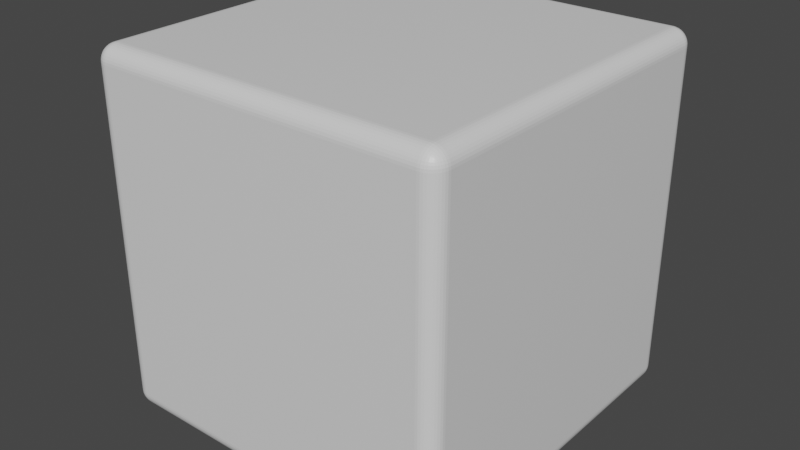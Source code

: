 # Source: Cube_Rounded.blend  (saved by Blender 2.81.16; exported with 4.5.12 LTS)
import bpy
from mathutils import Matrix  # noqa: F401  (used for matrix-valued properties, if any)

bpy.ops.wm.read_factory_settings(use_empty=True)
scene = bpy.context.scene
scene.name = 'Scene'

# ---- collections
col_collection = bpy.data.collections.new('Collection'); scene.collection.children.link(col_collection)

# ---- materials (node trees are filled in below, after node groups)
mat_material = bpy.data.materials.new('Material')
mat_material.alpha_threshold = 0.0
mat_material.use_transparent_shadow = False
mat_material.line_color = (0.0, 0.0, 0.0, 1.0)

# ---- material node trees
mat_material.use_nodes = True; mat_material.node_tree.nodes.clear()
_N = mat_material.node_tree.nodes; _L = mat_material.node_tree.links
n0 = _N.new('ShaderNodeOutputMaterial'); n0.name = 'Material Output'; n0.location = (300, 300)
n1 = _N.new('ShaderNodeBsdfPrincipled'); n1.name = 'Principled BSDF'; n1.location = (10, 300)
n1.distribution = 'GGX'
n1.subsurface_method = 'BURLEY'
n1.inputs[2].default_value = 0.4
n1.inputs[3].default_value = 1.45
n1.inputs[27].default_value = (0.0, 0.0, 0.0, 1.0)
n1.inputs[28].default_value = 1.0
_L.new(n1.outputs[0], n0.inputs[0])
n0.is_active_output = True

# ---- world
world_world = bpy.data.worlds.new('World'); scene.world = world_world
world_world.use_nodes = True; world_world.node_tree.nodes.clear()
_N = world_world.node_tree.nodes; _L = world_world.node_tree.links
n0 = _N.new('ShaderNodeOutputWorld'); n0.name = 'World Output'; n0.location = (300, 300)
n1 = _N.new('ShaderNodeBackground'); n1.name = 'Background'; n1.location = (10, 300)
n1.inputs[0].default_value = (0.05088, 0.05088, 0.05088, 1.0)
_L.new(n1.outputs[0], n0.inputs[0])
n0.is_active_output = True
world_world.color = (0.05088, 0.05088, 0.05088)
world_world.use_sun_shadow = False
world_world.sun_shadow_jitter_overblur = 0.0

# ---- meshes
me_cube = bpy.data.meshes.new('Cube')
me_cube.from_pydata([(0.91, 1.0, 0.91), (0.91, 0.91, 1.0), (1.0, 0.91, 0.91), (0.91, 0.9989, 0.9241), (0.91, 0.9956, 0.9378), (0.91, 0.9902, 0.9509), (0.91, 0.9828, 0.9629), (0.91, 0.9736, 0.9736), (0.9241, 0.9989, 0.91), (0.9244, 0.9977, 0.9245), (0.9245, 0.9941, 0.9386), (0.9244, 0.9886, 0.9515), (0.9244, 0.9814, 0.9629), (0.9243, 0.9729, 0.9728), (0.9378, 0.9956, 0.91), (0.9385, 0.9941, 0.9246), (0.9385, 0.9904, 0.9387), (0.9381, 0.985, 0.9511), (0.9376, 0.9783, 0.9616), (0.9374, 0.9706, 0.9706), (0.9509, 0.9902, 0.91), (0.9515, 0.9885, 0.9245), (0.9511, 0.9849, 0.9383), (0.9499, 0.9801, 0.95), (0.9488, 0.9743, 0.9596), (0.9482, 0.9676, 0.9676), (0.9629, 0.9828, 0.91), (0.9629, 0.9813, 0.9244), (0.9617, 0.9783, 0.9377), (0.9596, 0.9743, 0.9488), (0.9576, 0.9697, 0.9576), (0.9565, 0.9645, 0.9645), (0.962, 0.962, 0.962), (0.9241, 0.91, 0.9989), (0.9378, 0.91, 0.9956), (0.9509, 0.91, 0.9902), (0.9629, 0.91, 0.9828), (0.9736, 0.91, 0.9736), (0.91, 0.9241, 0.9989), (0.9245, 0.9244, 0.9977), (0.9386, 0.9245, 0.9941), (0.9515, 0.9244, 0.9886), (0.9629, 0.9244, 0.9814), (0.9728, 0.9243, 0.9729), (0.91, 0.9378, 0.9956), (0.9246, 0.9385, 0.9941), (0.9387, 0.9385, 0.9904), (0.9511, 0.9381, 0.985), (0.9616, 0.9376, 0.9783), (0.9706, 0.9374, 0.9706), (0.91, 0.9509, 0.9902), (0.9245, 0.9515, 0.9885), (0.9383, 0.9511, 0.9849), (0.95, 0.9499, 0.9801), (0.9596, 0.9488, 0.9743), (0.9676, 0.9482, 0.9676), (0.91, 0.9629, 0.9828), (0.9244, 0.9629, 0.9813), (0.9377, 0.9617, 0.9783), (0.9488, 0.9596, 0.9743), (0.9576, 0.9576, 0.9697), (0.9645, 0.9565, 0.9645), (0.9989, 0.9241, 0.91), (0.9956, 0.9378, 0.91), (0.9902, 0.9509, 0.91), (0.9828, 0.9629, 0.91), (0.9736, 0.9736, 0.91), (0.9989, 0.91, 0.9241), (0.9977, 0.9245, 0.9244), (0.9941, 0.9386, 0.9245), (0.9886, 0.9515, 0.9244), (0.9814, 0.9629, 0.9244), (0.9729, 0.9728, 0.9243), (0.9956, 0.91, 0.9378), (0.9941, 0.9246, 0.9385), (0.9904, 0.9387, 0.9385), (0.985, 0.9511, 0.9381), (0.9783, 0.9616, 0.9376), (0.9706, 0.9706, 0.9374), (0.9902, 0.91, 0.9509), (0.9885, 0.9245, 0.9515), (0.9849, 0.9383, 0.9511), (0.9801, 0.95, 0.9499), (0.9743, 0.9596, 0.9488), (0.9676, 0.9676, 0.9482), (0.9828, 0.91, 0.9629), (0.9813, 0.9244, 0.9629), (0.9783, 0.9377, 0.9617), (0.9743, 0.9488, 0.9596), (0.9697, 0.9576, 0.9576), (0.9645, 0.9645, 0.9565), (0.91, 0.91, -1.0), (0.91, 1.0, -0.91), (1.0, 0.91, -0.91), (0.91, 0.9241, -0.9989), (0.91, 0.9378, -0.9956), (0.91, 0.9509, -0.9902), (0.91, 0.9629, -0.9828), (0.91, 0.9736, -0.9736), (0.9241, 0.91, -0.9989), (0.9244, 0.9245, -0.9977), (0.9245, 0.9386, -0.9941), (0.9244, 0.9515, -0.9886), (0.9244, 0.9629, -0.9814), (0.9243, 0.9728, -0.9729), (0.9378, 0.91, -0.9956), (0.9385, 0.9246, -0.9941), (0.9385, 0.9387, -0.9904), (0.9381, 0.9511, -0.985), (0.9376, 0.9616, -0.9783), (0.9374, 0.9706, -0.9706), (0.9509, 0.91, -0.9902), (0.9515, 0.9245, -0.9885), (0.9511, 0.9383, -0.9849), (0.9499, 0.95, -0.9801), (0.9488, 0.9596, -0.9743), (0.9482, 0.9676, -0.9676), (0.9629, 0.91, -0.9828), (0.9629, 0.9244, -0.9813), (0.9617, 0.9377, -0.9783), (0.9596, 0.9488, -0.9743), (0.9576, 0.9576, -0.9697), (0.9565, 0.9645, -0.9645), (0.962, 0.962, -0.962), (0.9241, 0.9989, -0.91), (0.9378, 0.9956, -0.91), (0.9509, 0.9902, -0.91), (0.9629, 0.9828, -0.91), (0.9736, 0.9736, -0.91), (0.91, 0.9989, -0.9241), (0.9245, 0.9977, -0.9244), (0.9386, 0.9941, -0.9245), (0.9515, 0.9886, -0.9244), (0.9629, 0.9814, -0.9244), (0.9728, 0.9729, -0.9243), (0.91, 0.9956, -0.9378), (0.9246, 0.9941, -0.9385), (0.9387, 0.9904, -0.9385), (0.9511, 0.985, -0.9381), (0.9616, 0.9783, -0.9376), (0.9706, 0.9706, -0.9374), (0.91, 0.9902, -0.9509), (0.9245, 0.9885, -0.9515), (0.9383, 0.9849, -0.9511), (0.95, 0.9801, -0.9499), (0.9596, 0.9743, -0.9488), (0.9676, 0.9676, -0.9482), (0.91, 0.9828, -0.9629), (0.9244, 0.9813, -0.9629), (0.9377, 0.9783, -0.9617), (0.9488, 0.9743, -0.9596), (0.9576, 0.9697, -0.9576), (0.9645, 0.9645, -0.9565), (0.9989, 0.91, -0.9241), (0.9956, 0.91, -0.9378), (0.9902, 0.91, -0.9509), (0.9828, 0.91, -0.9629), (0.9736, 0.91, -0.9736), (0.9989, 0.9241, -0.91), (0.9977, 0.9244, -0.9245), (0.9941, 0.9245, -0.9386), (0.9886, 0.9244, -0.9515), (0.9814, 0.9244, -0.9629), (0.9729, 0.9243, -0.9728), (0.9956, 0.9378, -0.91), (0.9941, 0.9385, -0.9246), (0.9904, 0.9385, -0.9387), (0.985, 0.9381, -0.9511), (0.9783, 0.9376, -0.9616), (0.9706, 0.9374, -0.9706), (0.9902, 0.9509, -0.91), (0.9885, 0.9515, -0.9245), (0.9849, 0.9511, -0.9383), (0.9801, 0.9499, -0.95), (0.9743, 0.9488, -0.9596), (0.9676, 0.9482, -0.9676), (0.9828, 0.9629, -0.91), (0.9813, 0.9629, -0.9244), (0.9783, 0.9617, -0.9377), (0.9743, 0.9596, -0.9488), (0.9697, 0.9576, -0.9576), (0.9645, 0.9565, -0.9645), (1.0, -0.91, 0.91), (0.91, -0.91, 1.0), (0.91, -1.0, 0.91), (0.9989, -0.91, 0.9241), (0.9956, -0.91, 0.9378), (0.9902, -0.91, 0.9509), (0.9828, -0.91, 0.9629), (0.9736, -0.91, 0.9736), (0.9989, -0.9241, 0.91), (0.9977, -0.9244, 0.9245), (0.9941, -0.9245, 0.9386), (0.9886, -0.9244, 0.9515), (0.9814, -0.9244, 0.9629), (0.9729, -0.9243, 0.9728), (0.9956, -0.9378, 0.91), (0.9941, -0.9385, 0.9246), (0.9904, -0.9385, 0.9387), (0.985, -0.9381, 0.9511), (0.9783, -0.9376, 0.9616), (0.9706, -0.9374, 0.9706), (0.9902, -0.9509, 0.91), (0.9885, -0.9515, 0.9245), (0.9849, -0.9511, 0.9383), (0.9801, -0.9499, 0.95), (0.9743, -0.9488, 0.9596), (0.9676, -0.9482, 0.9676), (0.9828, -0.9629, 0.91), (0.9813, -0.9629, 0.9244), (0.9783, -0.9617, 0.9377), (0.9743, -0.9596, 0.9488), (0.9697, -0.9576, 0.9576), (0.9645, -0.9565, 0.9645), (0.962, -0.962, 0.962), (0.91, -0.9241, 0.9989), (0.91, -0.9378, 0.9956), (0.91, -0.9509, 0.9902), (0.91, -0.9629, 0.9828), (0.91, -0.9736, 0.9736), (0.9241, -0.91, 0.9989), (0.9244, -0.9245, 0.9977), (0.9245, -0.9386, 0.9941), (0.9244, -0.9515, 0.9886), (0.9244, -0.9629, 0.9814), (0.9243, -0.9728, 0.9729), (0.9378, -0.91, 0.9956), (0.9385, -0.9246, 0.9941), (0.9385, -0.9387, 0.9904), (0.9381, -0.9511, 0.985), (0.9376, -0.9616, 0.9783), (0.9374, -0.9706, 0.9706), (0.9509, -0.91, 0.9902), (0.9515, -0.9245, 0.9885), (0.9511, -0.9383, 0.9849), (0.9499, -0.95, 0.9801), (0.9488, -0.9596, 0.9743), (0.9482, -0.9676, 0.9676), (0.9629, -0.91, 0.9828), (0.9629, -0.9244, 0.9813), (0.9617, -0.9377, 0.9783), (0.9596, -0.9488, 0.9743), (0.9576, -0.9576, 0.9697), (0.9565, -0.9645, 0.9645), (0.9241, -0.9989, 0.91), (0.9378, -0.9956, 0.91), (0.9509, -0.9902, 0.91), (0.9629, -0.9828, 0.91), (0.9736, -0.9736, 0.91), (0.91, -0.9989, 0.9241), (0.9245, -0.9977, 0.9244), (0.9386, -0.9941, 0.9245), (0.9515, -0.9886, 0.9244), (0.9629, -0.9814, 0.9244), (0.9728, -0.9729, 0.9243), (0.91, -0.9956, 0.9378), (0.9246, -0.9941, 0.9385), (0.9387, -0.9904, 0.9385), (0.9511, -0.985, 0.9381), (0.9616, -0.9783, 0.9376), (0.9706, -0.9706, 0.9374), (0.91, -0.9902, 0.9509), (0.9245, -0.9885, 0.9515), (0.9383, -0.9849, 0.9511), (0.95, -0.9801, 0.9499), (0.9596, -0.9743, 0.9488), (0.9676, -0.9676, 0.9482), (0.91, -0.9828, 0.9629), (0.9244, -0.9813, 0.9629), (0.9377, -0.9783, 0.9617), (0.9488, -0.9743, 0.9596), (0.9576, -0.9697, 0.9576), (0.9645, -0.9645, 0.9565), (1.0, -0.91, -0.91), (0.91, -1.0, -0.91), (0.91, -0.91, -1.0), (0.9989, -0.9241, -0.91), (0.9956, -0.9378, -0.91), (0.9902, -0.9509, -0.91), (0.9828, -0.9629, -0.91), (0.9736, -0.9736, -0.91), (0.9989, -0.91, -0.9241), (0.9977, -0.9245, -0.9244), (0.9941, -0.9386, -0.9245), (0.9886, -0.9515, -0.9244), (0.9814, -0.9629, -0.9244), (0.9729, -0.9728, -0.9243), (0.9956, -0.91, -0.9378), (0.9941, -0.9246, -0.9385), (0.9904, -0.9387, -0.9385), (0.985, -0.9511, -0.9381), (0.9783, -0.9616, -0.9376), (0.9706, -0.9706, -0.9374), (0.9902, -0.91, -0.9509), (0.9885, -0.9245, -0.9515), (0.9849, -0.9383, -0.9511), (0.9801, -0.95, -0.9499), (0.9743, -0.9596, -0.9488), (0.9676, -0.9676, -0.9482), (0.9828, -0.91, -0.9629), (0.9813, -0.9244, -0.9629), (0.9783, -0.9377, -0.9617), (0.9743, -0.9488, -0.9596), (0.9697, -0.9576, -0.9576), (0.9645, -0.9645, -0.9565), (0.962, -0.962, -0.962), (0.91, -0.9989, -0.9241), (0.91, -0.9956, -0.9378), (0.91, -0.9902, -0.9509), (0.91, -0.9828, -0.9629), (0.91, -0.9736, -0.9736), (0.9241, -0.9989, -0.91), (0.9244, -0.9977, -0.9245), (0.9245, -0.9941, -0.9386), (0.9244, -0.9886, -0.9515), (0.9244, -0.9814, -0.9629), (0.9243, -0.9729, -0.9728), (0.9378, -0.9956, -0.91), (0.9385, -0.9941, -0.9246), (0.9385, -0.9904, -0.9387), (0.9381, -0.985, -0.9511), (0.9376, -0.9783, -0.9616), (0.9374, -0.9706, -0.9706), (0.9509, -0.9902, -0.91), (0.9515, -0.9885, -0.9245), (0.9511, -0.9849, -0.9383), (0.9499, -0.9801, -0.95), (0.9488, -0.9743, -0.9596), (0.9482, -0.9676, -0.9676), (0.9629, -0.9828, -0.91), (0.9629, -0.9813, -0.9244), (0.9617, -0.9783, -0.9377), (0.9596, -0.9743, -0.9488), (0.9576, -0.9697, -0.9576), (0.9565, -0.9645, -0.9645), (0.9241, -0.91, -0.9989), (0.9378, -0.91, -0.9956), (0.9509, -0.91, -0.9902), (0.9629, -0.91, -0.9828), (0.9736, -0.91, -0.9736), (0.91, -0.9241, -0.9989), (0.9245, -0.9244, -0.9977), (0.9386, -0.9245, -0.9941), (0.9515, -0.9244, -0.9886), (0.9629, -0.9244, -0.9814), (0.9728, -0.9243, -0.9729), (0.91, -0.9378, -0.9956), (0.9246, -0.9385, -0.9941), (0.9387, -0.9385, -0.9904), (0.9511, -0.9381, -0.985), (0.9616, -0.9376, -0.9783), (0.9706, -0.9374, -0.9706), (0.91, -0.9509, -0.9902), (0.9245, -0.9515, -0.9885), (0.9383, -0.9511, -0.9849), (0.95, -0.9499, -0.9801), (0.9596, -0.9488, -0.9743), (0.9676, -0.9482, -0.9676), (0.91, -0.9629, -0.9828), (0.9244, -0.9629, -0.9813), (0.9377, -0.9617, -0.9783), (0.9488, -0.9596, -0.9743), (0.9576, -0.9576, -0.9697), (0.9645, -0.9565, -0.9645), (-0.91, 1.0, 0.91), (-1.0, 0.91, 0.91), (-0.91, 0.91, 1.0), (-0.9241, 0.9989, 0.91), (-0.9378, 0.9956, 0.91), (-0.9509, 0.9902, 0.91), (-0.9629, 0.9828, 0.91), (-0.9736, 0.9736, 0.91), (-0.91, 0.9989, 0.9241), (-0.9245, 0.9977, 0.9244), (-0.9386, 0.9941, 0.9245), (-0.9515, 0.9886, 0.9244), (-0.9629, 0.9814, 0.9244), (-0.9728, 0.9729, 0.9243), (-0.91, 0.9956, 0.9378), (-0.9246, 0.9941, 0.9385), (-0.9387, 0.9904, 0.9385), (-0.9511, 0.985, 0.9381), (-0.9616, 0.9783, 0.9376), (-0.9706, 0.9706, 0.9374), (-0.91, 0.9902, 0.9509), (-0.9245, 0.9885, 0.9515), (-0.9383, 0.9849, 0.9511), (-0.95, 0.9801, 0.9499), (-0.9596, 0.9743, 0.9488), (-0.9676, 0.9676, 0.9482), (-0.91, 0.9828, 0.9629), (-0.9244, 0.9813, 0.9629), (-0.9377, 0.9783, 0.9617), (-0.9488, 0.9743, 0.9596), (-0.9576, 0.9697, 0.9576), (-0.9645, 0.9645, 0.9565), (-0.962, 0.962, 0.962), (-0.9989, 0.91, 0.9241), (-0.9956, 0.91, 0.9378), (-0.9902, 0.91, 0.9509), (-0.9828, 0.91, 0.9629), (-0.9736, 0.91, 0.9736), (-0.9989, 0.9241, 0.91), (-0.9977, 0.9244, 0.9245), (-0.9941, 0.9245, 0.9386), (-0.9886, 0.9244, 0.9515), (-0.9814, 0.9244, 0.9629), (-0.9729, 0.9243, 0.9728), (-0.9956, 0.9378, 0.91), (-0.9941, 0.9385, 0.9246), (-0.9904, 0.9385, 0.9387), (-0.985, 0.9381, 0.9511), (-0.9783, 0.9376, 0.9616), (-0.9706, 0.9374, 0.9706), (-0.9902, 0.9509, 0.91), (-0.9885, 0.9515, 0.9245), (-0.9849, 0.9511, 0.9383), (-0.9801, 0.9499, 0.95), (-0.9743, 0.9488, 0.9596), (-0.9676, 0.9482, 0.9676), (-0.9828, 0.9629, 0.91), (-0.9813, 0.9629, 0.9244), (-0.9783, 0.9617, 0.9377), (-0.9743, 0.9596, 0.9488), (-0.9697, 0.9576, 0.9576), (-0.9645, 0.9565, 0.9645), (-0.91, 0.9241, 0.9989), (-0.91, 0.9378, 0.9956), (-0.91, 0.9509, 0.9902), (-0.91, 0.9629, 0.9828), (-0.91, 0.9736, 0.9736), (-0.9241, 0.91, 0.9989), (-0.9244, 0.9245, 0.9977), (-0.9245, 0.9386, 0.9941), (-0.9244, 0.9515, 0.9886), (-0.9244, 0.9629, 0.9814), (-0.9243, 0.9728, 0.9729), (-0.9378, 0.91, 0.9956), (-0.9385, 0.9246, 0.9941), (-0.9385, 0.9387, 0.9904), (-0.9381, 0.9511, 0.985), (-0.9376, 0.9616, 0.9783), (-0.9374, 0.9706, 0.9706), (-0.9509, 0.91, 0.9902), (-0.9515, 0.9245, 0.9885), (-0.9511, 0.9383, 0.9849), (-0.9499, 0.95, 0.9801), (-0.9488, 0.9596, 0.9743), (-0.9482, 0.9676, 0.9676), (-0.9629, 0.91, 0.9828), (-0.9629, 0.9244, 0.9813), (-0.9617, 0.9377, 0.9783), (-0.9596, 0.9488, 0.9743), (-0.9576, 0.9576, 0.9697), (-0.9565, 0.9645, 0.9645), (-1.0, 0.91, -0.91), (-0.91, 1.0, -0.91), (-0.91, 0.91, -1.0), (-0.9989, 0.9241, -0.91), (-0.9956, 0.9378, -0.91), (-0.9902, 0.9509, -0.91), (-0.9828, 0.9629, -0.91), (-0.9736, 0.9736, -0.91), (-0.9989, 0.91, -0.9241), (-0.9977, 0.9245, -0.9244), (-0.9941, 0.9386, -0.9245), (-0.9886, 0.9515, -0.9244), (-0.9814, 0.9629, -0.9244), (-0.9729, 0.9728, -0.9243), (-0.9956, 0.91, -0.9378), (-0.9941, 0.9246, -0.9385), (-0.9904, 0.9387, -0.9385), (-0.985, 0.9511, -0.9381), (-0.9783, 0.9616, -0.9376), (-0.9706, 0.9706, -0.9374), (-0.9902, 0.91, -0.9509), (-0.9885, 0.9245, -0.9515), (-0.9849, 0.9383, -0.9511), (-0.9801, 0.95, -0.9499), (-0.9743, 0.9596, -0.9488), (-0.9676, 0.9676, -0.9482), (-0.9828, 0.91, -0.9629), (-0.9813, 0.9244, -0.9629), (-0.9783, 0.9377, -0.9617), (-0.9743, 0.9488, -0.9596), (-0.9697, 0.9576, -0.9576), (-0.9645, 0.9645, -0.9565), (-0.962, 0.962, -0.962), (-0.91, 0.9989, -0.9241), (-0.91, 0.9956, -0.9378), (-0.91, 0.9902, -0.9509), (-0.91, 0.9828, -0.9629), (-0.91, 0.9736, -0.9736), (-0.9241, 0.9989, -0.91), (-0.9244, 0.9977, -0.9245), (-0.9245, 0.9941, -0.9386), (-0.9244, 0.9886, -0.9515), (-0.9244, 0.9814, -0.9629), (-0.9243, 0.9729, -0.9728), (-0.9378, 0.9956, -0.91), (-0.9385, 0.9941, -0.9246), (-0.9385, 0.9904, -0.9387), (-0.9381, 0.985, -0.9511), (-0.9376, 0.9783, -0.9616), (-0.9374, 0.9706, -0.9706), (-0.9509, 0.9902, -0.91), (-0.9515, 0.9885, -0.9245), (-0.9511, 0.9849, -0.9383), (-0.9499, 0.9801, -0.95), (-0.9488, 0.9743, -0.9596), (-0.9482, 0.9676, -0.9676), (-0.9629, 0.9828, -0.91), (-0.9629, 0.9813, -0.9244), (-0.9617, 0.9783, -0.9377), (-0.9596, 0.9743, -0.9488), (-0.9576, 0.9697, -0.9576), (-0.9565, 0.9645, -0.9645), (-0.9241, 0.91, -0.9989), (-0.9378, 0.91, -0.9956), (-0.9509, 0.91, -0.9902), (-0.9629, 0.91, -0.9828), (-0.9736, 0.91, -0.9736), (-0.91, 0.9241, -0.9989), (-0.9245, 0.9244, -0.9977), (-0.9386, 0.9245, -0.9941), (-0.9515, 0.9244, -0.9886), (-0.9629, 0.9244, -0.9814), (-0.9728, 0.9243, -0.9729), (-0.91, 0.9378, -0.9956), (-0.9246, 0.9385, -0.9941), (-0.9387, 0.9385, -0.9904), (-0.9511, 0.9381, -0.985), (-0.9616, 0.9376, -0.9783), (-0.9706, 0.9374, -0.9706), (-0.91, 0.9509, -0.9902), (-0.9245, 0.9515, -0.9885), (-0.9383, 0.9511, -0.9849), (-0.95, 0.9499, -0.9801), (-0.9596, 0.9488, -0.9743), (-0.9676, 0.9482, -0.9676), (-0.91, 0.9629, -0.9828), (-0.9244, 0.9629, -0.9813), (-0.9377, 0.9617, -0.9783), (-0.9488, 0.9596, -0.9743), (-0.9576, 0.9576, -0.9697), (-0.9645, 0.9565, -0.9645), (-1.0, -0.91, 0.91), (-0.91, -1.0, 0.91), (-0.91, -0.91, 1.0), (-0.9989, -0.9241, 0.91), (-0.9956, -0.9378, 0.91), (-0.9902, -0.9509, 0.91), (-0.9828, -0.9629, 0.91), (-0.9736, -0.9736, 0.91), (-0.9989, -0.91, 0.9241), (-0.9977, -0.9245, 0.9244), (-0.9941, -0.9386, 0.9245), (-0.9886, -0.9515, 0.9244), (-0.9814, -0.9629, 0.9244), (-0.9729, -0.9728, 0.9243), (-0.9956, -0.91, 0.9378), (-0.9941, -0.9246, 0.9385), (-0.9904, -0.9387, 0.9385), (-0.985, -0.9511, 0.9381), (-0.9783, -0.9616, 0.9376), (-0.9706, -0.9706, 0.9374), (-0.9902, -0.91, 0.9509), (-0.9885, -0.9245, 0.9515), (-0.9849, -0.9383, 0.9511), (-0.9801, -0.95, 0.9499), (-0.9743, -0.9596, 0.9488), (-0.9676, -0.9676, 0.9482), (-0.9828, -0.91, 0.9629), (-0.9813, -0.9244, 0.9629), (-0.9783, -0.9377, 0.9617), (-0.9743, -0.9488, 0.9596), (-0.9697, -0.9576, 0.9576), (-0.9645, -0.9645, 0.9565), (-0.962, -0.962, 0.962), (-0.91, -0.9989, 0.9241), (-0.91, -0.9956, 0.9378), (-0.91, -0.9902, 0.9509), (-0.91, -0.9828, 0.9629), (-0.91, -0.9736, 0.9736), (-0.9241, -0.9989, 0.91), (-0.9244, -0.9977, 0.9245), (-0.9245, -0.9941, 0.9386), (-0.9244, -0.9886, 0.9515), (-0.9244, -0.9814, 0.9629), (-0.9243, -0.9729, 0.9728), (-0.9378, -0.9956, 0.91), (-0.9385, -0.9941, 0.9246), (-0.9385, -0.9904, 0.9387), (-0.9381, -0.985, 0.9511), (-0.9376, -0.9783, 0.9616), (-0.9374, -0.9706, 0.9706), (-0.9509, -0.9902, 0.91), (-0.9515, -0.9885, 0.9245), (-0.9511, -0.9849, 0.9383), (-0.9499, -0.9801, 0.95), (-0.9488, -0.9743, 0.9596), (-0.9482, -0.9676, 0.9676), (-0.9629, -0.9828, 0.91), (-0.9629, -0.9813, 0.9244), (-0.9617, -0.9783, 0.9377), (-0.9596, -0.9743, 0.9488), (-0.9576, -0.9697, 0.9576), (-0.9565, -0.9645, 0.9645), (-0.9241, -0.91, 0.9989), (-0.9378, -0.91, 0.9956), (-0.9509, -0.91, 0.9902), (-0.9629, -0.91, 0.9828), (-0.9736, -0.91, 0.9736), (-0.91, -0.9241, 0.9989), (-0.9245, -0.9244, 0.9977), (-0.9386, -0.9245, 0.9941), (-0.9515, -0.9244, 0.9886), (-0.9629, -0.9244, 0.9814), (-0.9728, -0.9243, 0.9729), (-0.91, -0.9378, 0.9956), (-0.9246, -0.9385, 0.9941), (-0.9387, -0.9385, 0.9904), (-0.9511, -0.9381, 0.985), (-0.9616, -0.9376, 0.9783), (-0.9706, -0.9374, 0.9706), (-0.91, -0.9509, 0.9902), (-0.9245, -0.9515, 0.9885), (-0.9383, -0.9511, 0.9849), (-0.95, -0.9499, 0.9801), (-0.9596, -0.9488, 0.9743), (-0.9676, -0.9482, 0.9676), (-0.91, -0.9629, 0.9828), (-0.9244, -0.9629, 0.9813), (-0.9377, -0.9617, 0.9783), (-0.9488, -0.9596, 0.9743), (-0.9576, -0.9576, 0.9697), (-0.9645, -0.9565, 0.9645), (-0.91, -0.91, -1.0), (-0.91, -1.0, -0.91), (-1.0, -0.91, -0.91), (-0.91, -0.9241, -0.9989), (-0.91, -0.9378, -0.9956), (-0.91, -0.9509, -0.9902), (-0.91, -0.9629, -0.9828), (-0.91, -0.9736, -0.9736), (-0.9241, -0.91, -0.9989), (-0.9244, -0.9245, -0.9977), (-0.9245, -0.9386, -0.9941), (-0.9244, -0.9515, -0.9886), (-0.9244, -0.9629, -0.9814), (-0.9243, -0.9728, -0.9729), (-0.9378, -0.91, -0.9956), (-0.9385, -0.9246, -0.9941), (-0.9385, -0.9387, -0.9904), (-0.9381, -0.9511, -0.985), (-0.9376, -0.9616, -0.9783), (-0.9374, -0.9706, -0.9706), (-0.9509, -0.91, -0.9902), (-0.9515, -0.9245, -0.9885), (-0.9511, -0.9383, -0.9849), (-0.9499, -0.95, -0.9801), (-0.9488, -0.9596, -0.9743), (-0.9482, -0.9676, -0.9676), (-0.9629, -0.91, -0.9828), (-0.9629, -0.9244, -0.9813), (-0.9617, -0.9377, -0.9783), (-0.9596, -0.9488, -0.9743), (-0.9576, -0.9576, -0.9697), (-0.9565, -0.9645, -0.9645), (-0.962, -0.962, -0.962), (-0.9241, -0.9989, -0.91), (-0.9378, -0.9956, -0.91), (-0.9509, -0.9902, -0.91), (-0.9629, -0.9828, -0.91), (-0.9736, -0.9736, -0.91), (-0.91, -0.9989, -0.9241), (-0.9245, -0.9977, -0.9244), (-0.9386, -0.9941, -0.9245), (-0.9515, -0.9886, -0.9244), (-0.9629, -0.9814, -0.9244), (-0.9728, -0.9729, -0.9243), (-0.91, -0.9956, -0.9378), (-0.9246, -0.9941, -0.9385), (-0.9387, -0.9904, -0.9385), (-0.9511, -0.985, -0.9381), (-0.9616, -0.9783, -0.9376), (-0.9706, -0.9706, -0.9374), (-0.91, -0.9902, -0.9509), (-0.9245, -0.9885, -0.9515), (-0.9383, -0.9849, -0.9511), (-0.95, -0.9801, -0.9499), (-0.9596, -0.9743, -0.9488), (-0.9676, -0.9676, -0.9482), (-0.91, -0.9828, -0.9629), (-0.9244, -0.9813, -0.9629), (-0.9377, -0.9783, -0.9617), (-0.9488, -0.9743, -0.9596), (-0.9576, -0.9697, -0.9576), (-0.9645, -0.9645, -0.9565), (-0.9989, -0.91, -0.9241), (-0.9956, -0.91, -0.9378), (-0.9902, -0.91, -0.9509), (-0.9828, -0.91, -0.9629), (-0.9736, -0.91, -0.9736), (-0.9989, -0.9241, -0.91), (-0.9977, -0.9244, -0.9245), (-0.9941, -0.9245, -0.9386), (-0.9886, -0.9244, -0.9515), (-0.9814, -0.9244, -0.9629), (-0.9729, -0.9243, -0.9728), (-0.9956, -0.9378, -0.91), (-0.9941, -0.9385, -0.9246), (-0.9904, -0.9385, -0.9387), (-0.985, -0.9381, -0.9511), (-0.9783, -0.9376, -0.9616), (-0.9706, -0.9374, -0.9706), (-0.9902, -0.9509, -0.91), (-0.9885, -0.9515, -0.9245), (-0.9849, -0.9511, -0.9383), (-0.9801, -0.9499, -0.95), (-0.9743, -0.9488, -0.9596), (-0.9676, -0.9482, -0.9676), (-0.9828, -0.9629, -0.91), (-0.9813, -0.9629, -0.9244), (-0.9783, -0.9617, -0.9377), (-0.9743, -0.9596, -0.9488), (-0.9697, -0.9576, -0.9576), (-0.9645, -0.9565, -0.9645)], [], [(457, 91, 275, 637), (639, 546, 365, 455), (274, 184, 547, 638), (1, 366, 548, 183), (93, 2, 182, 273), (0, 3, 9, 8), (3, 4, 10, 9), (4, 5, 11, 10), (5, 6, 12, 11), (6, 7, 13, 12), (8, 9, 15, 14), (9, 10, 16, 15), (10, 11, 17, 16), (11, 12, 18, 17), (12, 13, 19, 18), (14, 15, 21, 20), (15, 16, 22, 21), (16, 17, 23, 22), (17, 18, 24, 23), (18, 19, 25, 24), (20, 21, 27, 26), (21, 22, 28, 27), (22, 23, 29, 28), (23, 24, 30, 29), (24, 25, 31, 30), (26, 27, 72, 66), (27, 28, 78, 72), (28, 29, 84, 78), (29, 30, 90, 84), (30, 31, 32, 90), (1, 33, 39, 38), (33, 34, 40, 39), (34, 35, 41, 40), (35, 36, 42, 41), (36, 37, 43, 42), (38, 39, 45, 44), (39, 40, 46, 45), (40, 41, 47, 46), (41, 42, 48, 47), (42, 43, 49, 48), (44, 45, 51, 50), (45, 46, 52, 51), (46, 47, 53, 52), (47, 48, 54, 53), (48, 49, 55, 54), (50, 51, 57, 56), (51, 52, 58, 57), (52, 53, 59, 58), (53, 54, 60, 59), (54, 55, 61, 60), (56, 57, 13, 7), (57, 58, 19, 13), (58, 59, 25, 19), (59, 60, 31, 25), (60, 61, 32, 31), (2, 62, 68, 67), (62, 63, 69, 68), (63, 64, 70, 69), (64, 65, 71, 70), (65, 66, 72, 71), (67, 68, 74, 73), (68, 69, 75, 74), (69, 70, 76, 75), (70, 71, 77, 76), (71, 72, 78, 77), (73, 74, 80, 79), (74, 75, 81, 80), (75, 76, 82, 81), (76, 77, 83, 82), (77, 78, 84, 83), (79, 80, 86, 85), (80, 81, 87, 86), (81, 82, 88, 87), (82, 83, 89, 88), (83, 84, 90, 89), (85, 86, 43, 37), (86, 87, 49, 43), (87, 88, 55, 49), (88, 89, 61, 55), (89, 90, 32, 61), (91, 94, 100, 99), (94, 95, 101, 100), (95, 96, 102, 101), (96, 97, 103, 102), (97, 98, 104, 103), (99, 100, 106, 105), (100, 101, 107, 106), (101, 102, 108, 107), (102, 103, 109, 108), (103, 104, 110, 109), (105, 106, 112, 111), (106, 107, 113, 112), (107, 108, 114, 113), (108, 109, 115, 114), (109, 110, 116, 115), (111, 112, 118, 117), (112, 113, 119, 118), (113, 114, 120, 119), (114, 115, 121, 120), (115, 116, 122, 121), (117, 118, 163, 157), (118, 119, 169, 163), (119, 120, 175, 169), (120, 121, 181, 175), (121, 122, 123, 181), (92, 124, 130, 129), (124, 125, 131, 130), (125, 126, 132, 131), (126, 127, 133, 132), (127, 128, 134, 133), (129, 130, 136, 135), (130, 131, 137, 136), (131, 132, 138, 137), (132, 133, 139, 138), (133, 134, 140, 139), (135, 136, 142, 141), (136, 137, 143, 142), (137, 138, 144, 143), (138, 139, 145, 144), (139, 140, 146, 145), (141, 142, 148, 147), (142, 143, 149, 148), (143, 144, 150, 149), (144, 145, 151, 150), (145, 146, 152, 151), (147, 148, 104, 98), (148, 149, 110, 104), (149, 150, 116, 110), (150, 151, 122, 116), (151, 152, 123, 122), (93, 153, 159, 158), (153, 154, 160, 159), (154, 155, 161, 160), (155, 156, 162, 161), (156, 157, 163, 162), (158, 159, 165, 164), (159, 160, 166, 165), (160, 161, 167, 166), (161, 162, 168, 167), (162, 163, 169, 168), (164, 165, 171, 170), (165, 166, 172, 171), (166, 167, 173, 172), (167, 168, 174, 173), (168, 169, 175, 174), (170, 171, 177, 176), (171, 172, 178, 177), (172, 173, 179, 178), (173, 174, 180, 179), (174, 175, 181, 180), (176, 177, 134, 128), (177, 178, 140, 134), (178, 179, 146, 140), (179, 180, 152, 146), (180, 181, 123, 152), (182, 185, 191, 190), (185, 186, 192, 191), (186, 187, 193, 192), (187, 188, 194, 193), (188, 189, 195, 194), (190, 191, 197, 196), (191, 192, 198, 197), (192, 193, 199, 198), (193, 194, 200, 199), (194, 195, 201, 200), (196, 197, 203, 202), (197, 198, 204, 203), (198, 199, 205, 204), (199, 200, 206, 205), (200, 201, 207, 206), (202, 203, 209, 208), (203, 204, 210, 209), (204, 205, 211, 210), (205, 206, 212, 211), (206, 207, 213, 212), (208, 209, 254, 248), (209, 210, 260, 254), (210, 211, 266, 260), (211, 212, 272, 266), (212, 213, 214, 272), (183, 215, 221, 220), (215, 216, 222, 221), (216, 217, 223, 222), (217, 218, 224, 223), (218, 219, 225, 224), (220, 221, 227, 226), (221, 222, 228, 227), (222, 223, 229, 228), (223, 224, 230, 229), (224, 225, 231, 230), (226, 227, 233, 232), (227, 228, 234, 233), (228, 229, 235, 234), (229, 230, 236, 235), (230, 231, 237, 236), (232, 233, 239, 238), (233, 234, 240, 239), (234, 235, 241, 240), (235, 236, 242, 241), (236, 237, 243, 242), (238, 239, 195, 189), (239, 240, 201, 195), (240, 241, 207, 201), (241, 242, 213, 207), (242, 243, 214, 213), (184, 244, 250, 249), (244, 245, 251, 250), (245, 246, 252, 251), (246, 247, 253, 252), (247, 248, 254, 253), (249, 250, 256, 255), (250, 251, 257, 256), (251, 252, 258, 257), (252, 253, 259, 258), (253, 254, 260, 259), (255, 256, 262, 261), (256, 257, 263, 262), (257, 258, 264, 263), (258, 259, 265, 264), (259, 260, 266, 265), (261, 262, 268, 267), (262, 263, 269, 268), (263, 264, 270, 269), (264, 265, 271, 270), (265, 266, 272, 271), (267, 268, 225, 219), (268, 269, 231, 225), (269, 270, 237, 231), (270, 271, 243, 237), (271, 272, 214, 243), (273, 276, 282, 281), (276, 277, 283, 282), (277, 278, 284, 283), (278, 279, 285, 284), (279, 280, 286, 285), (281, 282, 288, 287), (282, 283, 289, 288), (283, 284, 290, 289), (284, 285, 291, 290), (285, 286, 292, 291), (287, 288, 294, 293), (288, 289, 295, 294), (289, 290, 296, 295), (290, 291, 297, 296), (291, 292, 298, 297), (293, 294, 300, 299), (294, 295, 301, 300), (295, 296, 302, 301), (296, 297, 303, 302), (297, 298, 304, 303), (299, 300, 345, 339), (300, 301, 351, 345), (301, 302, 357, 351), (302, 303, 363, 357), (303, 304, 305, 363), (274, 306, 312, 311), (306, 307, 313, 312), (307, 308, 314, 313), (308, 309, 315, 314), (309, 310, 316, 315), (311, 312, 318, 317), (312, 313, 319, 318), (313, 314, 320, 319), (314, 315, 321, 320), (315, 316, 322, 321), (317, 318, 324, 323), (318, 319, 325, 324), (319, 320, 326, 325), (320, 321, 327, 326), (321, 322, 328, 327), (323, 324, 330, 329), (324, 325, 331, 330), (325, 326, 332, 331), (326, 327, 333, 332), (327, 328, 334, 333), (329, 330, 286, 280), (330, 331, 292, 286), (331, 332, 298, 292), (332, 333, 304, 298), (333, 334, 305, 304), (275, 335, 341, 340), (335, 336, 342, 341), (336, 337, 343, 342), (337, 338, 344, 343), (338, 339, 345, 344), (340, 341, 347, 346), (341, 342, 348, 347), (342, 343, 349, 348), (343, 344, 350, 349), (344, 345, 351, 350), (346, 347, 353, 352), (347, 348, 354, 353), (348, 349, 355, 354), (349, 350, 356, 355), (350, 351, 357, 356), (352, 353, 359, 358), (353, 354, 360, 359), (354, 355, 361, 360), (355, 356, 362, 361), (356, 357, 363, 362), (358, 359, 316, 310), (359, 360, 322, 316), (360, 361, 328, 322), (361, 362, 334, 328), (362, 363, 305, 334), (364, 367, 373, 372), (367, 368, 374, 373), (368, 369, 375, 374), (369, 370, 376, 375), (370, 371, 377, 376), (372, 373, 379, 378), (373, 374, 380, 379), (374, 375, 381, 380), (375, 376, 382, 381), (376, 377, 383, 382), (378, 379, 385, 384), (379, 380, 386, 385), (380, 381, 387, 386), (381, 382, 388, 387), (382, 383, 389, 388), (384, 385, 391, 390), (385, 386, 392, 391), (386, 387, 393, 392), (387, 388, 394, 393), (388, 389, 395, 394), (390, 391, 436, 430), (391, 392, 442, 436), (392, 393, 448, 442), (393, 394, 454, 448), (394, 395, 396, 454), (365, 397, 403, 402), (397, 398, 404, 403), (398, 399, 405, 404), (399, 400, 406, 405), (400, 401, 407, 406), (402, 403, 409, 408), (403, 404, 410, 409), (404, 405, 411, 410), (405, 406, 412, 411), (406, 407, 413, 412), (408, 409, 415, 414), (409, 410, 416, 415), (410, 411, 417, 416), (411, 412, 418, 417), (412, 413, 419, 418), (414, 415, 421, 420), (415, 416, 422, 421), (416, 417, 423, 422), (417, 418, 424, 423), (418, 419, 425, 424), (420, 421, 377, 371), (421, 422, 383, 377), (422, 423, 389, 383), (423, 424, 395, 389), (424, 425, 396, 395), (366, 426, 432, 431), (426, 427, 433, 432), (427, 428, 434, 433), (428, 429, 435, 434), (429, 430, 436, 435), (431, 432, 438, 437), (432, 433, 439, 438), (433, 434, 440, 439), (434, 435, 441, 440), (435, 436, 442, 441), (437, 438, 444, 443), (438, 439, 445, 444), (439, 440, 446, 445), (440, 441, 447, 446), (441, 442, 448, 447), (443, 444, 450, 449), (444, 445, 451, 450), (445, 446, 452, 451), (446, 447, 453, 452), (447, 448, 454, 453), (449, 450, 407, 401), (450, 451, 413, 407), (451, 452, 419, 413), (452, 453, 425, 419), (453, 454, 396, 425), (455, 458, 464, 463), (458, 459, 465, 464), (459, 460, 466, 465), (460, 461, 467, 466), (461, 462, 468, 467), (463, 464, 470, 469), (464, 465, 471, 470), (465, 466, 472, 471), (466, 467, 473, 472), (467, 468, 474, 473), (469, 470, 476, 475), (470, 471, 477, 476), (471, 472, 478, 477), (472, 473, 479, 478), (473, 474, 480, 479), (475, 476, 482, 481), (476, 477, 483, 482), (477, 478, 484, 483), (478, 479, 485, 484), (479, 480, 486, 485), (481, 482, 527, 521), (482, 483, 533, 527), (483, 484, 539, 533), (484, 485, 545, 539), (485, 486, 487, 545), (456, 488, 494, 493), (488, 489, 495, 494), (489, 490, 496, 495), (490, 491, 497, 496), (491, 492, 498, 497), (493, 494, 500, 499), (494, 495, 501, 500), (495, 496, 502, 501), (496, 497, 503, 502), (497, 498, 504, 503), (499, 500, 506, 505), (500, 501, 507, 506), (501, 502, 508, 507), (502, 503, 509, 508), (503, 504, 510, 509), (505, 506, 512, 511), (506, 507, 513, 512), (507, 508, 514, 513), (508, 509, 515, 514), (509, 510, 516, 515), (511, 512, 468, 462), (512, 513, 474, 468), (513, 514, 480, 474), (514, 515, 486, 480), (515, 516, 487, 486), (457, 517, 523, 522), (517, 518, 524, 523), (518, 519, 525, 524), (519, 520, 526, 525), (520, 521, 527, 526), (522, 523, 529, 528), (523, 524, 530, 529), (524, 525, 531, 530), (525, 526, 532, 531), (526, 527, 533, 532), (528, 529, 535, 534), (529, 530, 536, 535), (530, 531, 537, 536), (531, 532, 538, 537), (532, 533, 539, 538), (534, 535, 541, 540), (535, 536, 542, 541), (536, 537, 543, 542), (537, 538, 544, 543), (538, 539, 545, 544), (540, 541, 498, 492), (541, 542, 504, 498), (542, 543, 510, 504), (543, 544, 516, 510), (544, 545, 487, 516), (546, 549, 555, 554), (549, 550, 556, 555), (550, 551, 557, 556), (551, 552, 558, 557), (552, 553, 559, 558), (554, 555, 561, 560), (555, 556, 562, 561), (556, 557, 563, 562), (557, 558, 564, 563), (558, 559, 565, 564), (560, 561, 567, 566), (561, 562, 568, 567), (562, 563, 569, 568), (563, 564, 570, 569), (564, 565, 571, 570), (566, 567, 573, 572), (567, 568, 574, 573), (568, 569, 575, 574), (569, 570, 576, 575), (570, 571, 577, 576), (572, 573, 618, 612), (573, 574, 624, 618), (574, 575, 630, 624), (575, 576, 636, 630), (576, 577, 578, 636), (547, 579, 585, 584), (579, 580, 586, 585), (580, 581, 587, 586), (581, 582, 588, 587), (582, 583, 589, 588), (584, 585, 591, 590), (585, 586, 592, 591), (586, 587, 593, 592), (587, 588, 594, 593), (588, 589, 595, 594), (590, 591, 597, 596), (591, 592, 598, 597), (592, 593, 599, 598), (593, 594, 600, 599), (594, 595, 601, 600), (596, 597, 603, 602), (597, 598, 604, 603), (598, 599, 605, 604), (599, 600, 606, 605), (600, 601, 607, 606), (602, 603, 559, 553), (603, 604, 565, 559), (604, 605, 571, 565), (605, 606, 577, 571), (606, 607, 578, 577), (548, 608, 614, 613), (608, 609, 615, 614), (609, 610, 616, 615), (610, 611, 617, 616), (611, 612, 618, 617), (613, 614, 620, 619), (614, 615, 621, 620), (615, 616, 622, 621), (616, 617, 623, 622), (617, 618, 624, 623), (619, 620, 626, 625), (620, 621, 627, 626), (621, 622, 628, 627), (622, 623, 629, 628), (623, 624, 630, 629), (625, 626, 632, 631), (626, 627, 633, 632), (627, 628, 634, 633), (628, 629, 635, 634), (629, 630, 636, 635), (631, 632, 589, 583), (632, 633, 595, 589), (633, 634, 601, 595), (634, 635, 607, 601), (635, 636, 578, 607), (637, 640, 646, 645), (640, 641, 647, 646), (641, 642, 648, 647), (642, 643, 649, 648), (643, 644, 650, 649), (645, 646, 652, 651), (646, 647, 653, 652), (647, 648, 654, 653), (648, 649, 655, 654), (649, 650, 656, 655), (651, 652, 658, 657), (652, 653, 659, 658), (653, 654, 660, 659), (654, 655, 661, 660), (655, 656, 662, 661), (657, 658, 664, 663), (658, 659, 665, 664), (659, 660, 666, 665), (660, 661, 667, 666), (661, 662, 668, 667), (663, 664, 709, 703), (664, 665, 715, 709), (665, 666, 721, 715), (666, 667, 727, 721), (667, 668, 669, 727), (638, 670, 676, 675), (670, 671, 677, 676), (671, 672, 678, 677), (672, 673, 679, 678), (673, 674, 680, 679), (675, 676, 682, 681), (676, 677, 683, 682), (677, 678, 684, 683), (678, 679, 685, 684), (679, 680, 686, 685), (681, 682, 688, 687), (682, 683, 689, 688), (683, 684, 690, 689), (684, 685, 691, 690), (685, 686, 692, 691), (687, 688, 694, 693), (688, 689, 695, 694), (689, 690, 696, 695), (690, 691, 697, 696), (691, 692, 698, 697), (693, 694, 650, 644), (694, 695, 656, 650), (695, 696, 662, 656), (696, 697, 668, 662), (697, 698, 669, 668), (639, 699, 705, 704), (699, 700, 706, 705), (700, 701, 707, 706), (701, 702, 708, 707), (702, 703, 709, 708), (704, 705, 711, 710), (705, 706, 712, 711), (706, 707, 713, 712), (707, 708, 714, 713), (708, 709, 715, 714), (710, 711, 717, 716), (711, 712, 718, 717), (712, 713, 719, 718), (713, 714, 720, 719), (714, 715, 721, 720), (716, 717, 723, 722), (717, 718, 724, 723), (718, 719, 725, 724), (719, 720, 726, 725), (720, 721, 727, 726), (722, 723, 680, 674), (723, 724, 686, 680), (724, 725, 692, 686), (725, 726, 698, 692), (726, 727, 669, 698), (457, 637, 645, 517), (517, 645, 651, 518), (518, 651, 657, 519), (519, 657, 663, 520), (520, 663, 703, 521), (521, 703, 702, 481), (481, 702, 701, 475), (475, 701, 700, 469), (469, 700, 699, 463), (463, 699, 639, 455), (91, 457, 522, 94), (94, 522, 528, 95), (95, 528, 534, 96), (96, 534, 540, 97), (97, 540, 492, 98), (98, 492, 491, 147), (147, 491, 490, 141), (141, 490, 489, 135), (135, 489, 488, 129), (129, 488, 456, 92), (2, 93, 158, 62), (62, 158, 164, 63), (63, 164, 170, 64), (64, 170, 176, 65), (65, 176, 128, 66), (66, 128, 127, 26), (26, 127, 126, 20), (20, 126, 125, 14), (14, 125, 124, 8), (8, 124, 92, 0), (638, 547, 584, 670), (670, 584, 590, 671), (671, 590, 596, 672), (672, 596, 602, 673), (673, 602, 553, 674), (674, 553, 552, 722), (722, 552, 551, 716), (716, 551, 550, 710), (710, 550, 549, 704), (704, 549, 546, 639), (184, 274, 311, 244), (244, 311, 317, 245), (245, 317, 323, 246), (246, 323, 329, 247), (247, 329, 280, 248), (248, 280, 279, 208), (208, 279, 278, 202), (202, 278, 277, 196), (196, 277, 276, 190), (190, 276, 273, 182), (364, 456, 493, 367), (367, 493, 499, 368), (368, 499, 505, 369), (369, 505, 511, 370), (370, 511, 462, 371), (371, 462, 461, 420), (420, 461, 460, 414), (414, 460, 459, 408), (408, 459, 458, 402), (402, 458, 455, 365), (183, 548, 613, 215), (215, 613, 619, 216), (216, 619, 625, 217), (217, 625, 631, 218), (218, 631, 583, 219), (219, 583, 582, 267), (267, 582, 581, 261), (261, 581, 580, 255), (255, 580, 579, 249), (249, 579, 547, 184), (1, 183, 220, 33), (33, 220, 226, 34), (34, 226, 232, 35), (35, 232, 238, 36), (36, 238, 189, 37), (37, 189, 188, 85), (85, 188, 187, 79), (79, 187, 186, 73), (73, 186, 185, 67), (67, 185, 182, 2), (637, 275, 340, 640), (640, 340, 346, 641), (641, 346, 352, 642), (642, 352, 358, 643), (643, 358, 310, 644), (644, 310, 309, 693), (693, 309, 308, 687), (687, 308, 307, 681), (681, 307, 306, 675), (675, 306, 274, 638), (548, 366, 431, 608), (608, 431, 437, 609), (609, 437, 443, 610), (610, 443, 449, 611), (611, 449, 401, 612), (612, 401, 400, 572), (572, 400, 399, 566), (566, 399, 398, 560), (560, 398, 397, 554), (554, 397, 365, 546), (366, 1, 38, 426), (426, 38, 44, 427), (427, 44, 50, 428), (428, 50, 56, 429), (429, 56, 7, 430), (430, 7, 6, 390), (390, 6, 5, 384), (384, 5, 4, 378), (378, 4, 3, 372), (372, 3, 0, 364), (275, 91, 99, 335), (335, 99, 105, 336), (336, 105, 111, 337), (337, 111, 117, 338), (338, 117, 157, 339), (339, 157, 156, 299), (299, 156, 155, 293), (293, 155, 154, 287), (287, 154, 153, 281), (281, 153, 93, 273), (456, 364, 0, 92)])
_uv = me_cube.uv_layers.new(name='UVMap')
_uv.uv.foreach_set('vector', [0.1362, 0.5112, 0.3637, 0.5112, 0.3637, 0.7387, 0.1362, 0.7387, 0.3862, 0.01125, 0.6138, 0.01125, 0.6138, 0.2387, 0.3862, 0.2387, 0.3862, 0.7613, 0.6138, 0.7613, 0.6138, 0.9887, 0.3862, 0.9887, 0.6362, 0.5112, 0.8637, 0.5112, 0.8637, 0.7387, 0.6363, 0.7387, 0.3862, 0.5112, 0.6138, 0.5112, 0.6138, 0.7387, 0.3862, 0.7387, 0.6138, 0.4887, 0.6155, 0.4888, 0.6156, 0.4905, 0.6138, 0.4905, 0.6155, 0.4888, 0.6172, 0.4888, 0.6173, 0.4906, 0.6156, 0.4905, 0.6172, 0.4888, 0.6189, 0.4888, 0.6189, 0.4906, 0.6173, 0.4906, 0.6189, 0.4888, 0.6204, 0.4888, 0.6204, 0.4905, 0.6189, 0.4906, 0.6204, 0.4888, 0.625, 0.4888, 0.625, 0.4905, 0.6204, 0.4905, 0.6138, 0.4905, 0.6156, 0.4905, 0.6156, 0.4923, 0.6138, 0.4922, 0.6156, 0.4905, 0.6173, 0.4906, 0.6173, 0.4923, 0.6156, 0.4923, 0.6173, 0.4906, 0.6189, 0.4906, 0.6189, 0.4923, 0.6173, 0.4923, 0.6189, 0.4906, 0.6204, 0.4905, 0.6202, 0.4922, 0.6189, 0.4923, 0.6204, 0.4905, 0.625, 0.4905, 0.625, 0.4922, 0.6202, 0.4922, 0.6138, 0.4922, 0.6156, 0.4923, 0.6156, 0.4939, 0.6138, 0.4939, 0.6156, 0.4923, 0.6173, 0.4923, 0.6173, 0.4939, 0.6156, 0.4939, 0.6173, 0.4923, 0.6189, 0.4923, 0.6187, 0.4937, 0.6173, 0.4939, 0.6189, 0.4923, 0.6202, 0.4922, 0.62, 0.4936, 0.6187, 0.4937, 0.6202, 0.4922, 0.625, 0.4922, 0.625, 0.4935, 0.62, 0.4936, 0.6138, 0.4939, 0.6156, 0.4939, 0.6156, 0.4954, 0.6138, 0.4954, 0.6156, 0.4939, 0.6173, 0.4939, 0.6172, 0.4952, 0.6156, 0.4954, 0.6173, 0.4939, 0.6187, 0.4937, 0.6186, 0.495, 0.6172, 0.4952, 0.6187, 0.4937, 0.62, 0.4936, 0.6197, 0.4947, 0.6186, 0.495, 0.62, 0.4936, 0.625, 0.4935, 0.625, 0.4946, 0.6197, 0.4947, 0.6138, 0.4954, 0.6156, 0.4954, 0.6155, 0.5, 0.6137, 0.5, 0.6156, 0.4954, 0.6172, 0.4952, 0.6172, 0.5, 0.6155, 0.5, 0.6172, 0.4952, 0.6186, 0.495, 0.6185, 0.5, 0.6172, 0.5, 0.6186, 0.495, 0.6197, 0.4947, 0.6196, 0.5, 0.6185, 0.5, 0.6197, 0.4947, 0.625, 0.4946, 0.6234, 0.5, 0.6196, 0.5, 0.6362, 0.5112, 0.6345, 0.5112, 0.6344, 0.5095, 0.6363, 0.5095, 0.6345, 0.5112, 0.6328, 0.5112, 0.6327, 0.5094, 0.6344, 0.5095, 0.6328, 0.5112, 0.6311, 0.5112, 0.6311, 0.5094, 0.6327, 0.5094, 0.6311, 0.5112, 0.6296, 0.5112, 0.6296, 0.5095, 0.6311, 0.5094, 0.6296, 0.5112, 0.625, 0.5113, 0.625, 0.5095, 0.6296, 0.5095, 0.6363, 0.5095, 0.6344, 0.5095, 0.6344, 0.5077, 0.6362, 0.5078, 0.6344, 0.5095, 0.6327, 0.5094, 0.6327, 0.5077, 0.6344, 0.5077, 0.6327, 0.5094, 0.6311, 0.5094, 0.6311, 0.5077, 0.6327, 0.5077, 0.6311, 0.5094, 0.6296, 0.5095, 0.6298, 0.5078, 0.6311, 0.5077, 0.6296, 0.5095, 0.625, 0.5095, 0.625, 0.5078, 0.6298, 0.5078, 0.6362, 0.5078, 0.6344, 0.5077, 0.6344, 0.5061, 0.6363, 0.5061, 0.6344, 0.5077, 0.6327, 0.5077, 0.6327, 0.5061, 0.6344, 0.5061, 0.6327, 0.5077, 0.6311, 0.5077, 0.6313, 0.5063, 0.6327, 0.5061, 0.6311, 0.5077, 0.6298, 0.5078, 0.63, 0.5064, 0.6313, 0.5063, 0.6298, 0.5078, 0.625, 0.5078, 0.625, 0.5065, 0.63, 0.5064, 0.6363, 0.5061, 0.6344, 0.5061, 0.6344, 0.5046, 0.6362, 0.5046, 0.6344, 0.5061, 0.6327, 0.5061, 0.6328, 0.5048, 0.6344, 0.5046, 0.6327, 0.5061, 0.6313, 0.5063, 0.6314, 0.505, 0.6328, 0.5048, 0.6313, 0.5063, 0.63, 0.5064, 0.6303, 0.5053, 0.6314, 0.505, 0.63, 0.5064, 0.625, 0.5065, 0.625, 0.5054, 0.6303, 0.5053, 0.6362, 0.5046, 0.6344, 0.5046, 0.6345, 0.5, 0.6362, 0.5, 0.6344, 0.5046, 0.6328, 0.5048, 0.6328, 0.5, 0.6345, 0.5, 0.6328, 0.5048, 0.6314, 0.505, 0.6315, 0.5, 0.6328, 0.5, 0.6314, 0.505, 0.6303, 0.5053, 0.6304, 0.5, 0.6315, 0.5, 0.6303, 0.5053, 0.625, 0.5054, 0.6234, 0.5, 0.6304, 0.5, 0.6138, 0.5112, 0.6138, 0.5095, 0.6155, 0.5094, 0.6155, 0.5112, 0.6138, 0.5095, 0.6138, 0.5078, 0.6156, 0.5077, 0.6155, 0.5094, 0.6138, 0.5078, 0.6138, 0.5061, 0.6156, 0.5061, 0.6156, 0.5077, 0.6138, 0.5061, 0.6138, 0.5046, 0.6155, 0.5046, 0.6156, 0.5061, 0.6138, 0.5046, 0.6137, 0.5, 0.6155, 0.5, 0.6155, 0.5046, 0.6155, 0.5112, 0.6155, 0.5094, 0.6173, 0.5094, 0.6172, 0.5113, 0.6155, 0.5094, 0.6156, 0.5077, 0.6173, 0.5077, 0.6173, 0.5094, 0.6156, 0.5077, 0.6156, 0.5061, 0.6173, 0.5061, 0.6173, 0.5077, 0.6156, 0.5061, 0.6155, 0.5046, 0.6172, 0.5048, 0.6173, 0.5061, 0.6155, 0.5046, 0.6155, 0.5, 0.6172, 0.5, 0.6172, 0.5048, 0.6172, 0.5113, 0.6173, 0.5094, 0.6189, 0.5094, 0.6189, 0.5113, 0.6173, 0.5094, 0.6173, 0.5077, 0.6189, 0.5077, 0.6189, 0.5094, 0.6173, 0.5077, 0.6173, 0.5061, 0.6187, 0.5063, 0.6189, 0.5077, 0.6173, 0.5061, 0.6172, 0.5048, 0.6186, 0.505, 0.6187, 0.5063, 0.6172, 0.5048, 0.6172, 0.5, 0.6185, 0.5, 0.6186, 0.505, 0.6189, 0.5113, 0.6189, 0.5094, 0.6204, 0.5094, 0.6204, 0.5113, 0.6189, 0.5094, 0.6189, 0.5077, 0.6202, 0.5078, 0.6204, 0.5094, 0.6189, 0.5077, 0.6187, 0.5063, 0.62, 0.5064, 0.6202, 0.5078, 0.6187, 0.5063, 0.6186, 0.505, 0.6197, 0.5053, 0.62, 0.5064, 0.6186, 0.505, 0.6185, 0.5, 0.6196, 0.5, 0.6197, 0.5053, 0.6204, 0.5113, 0.6204, 0.5094, 0.625, 0.5095, 0.625, 0.5113, 0.6204, 0.5094, 0.6202, 0.5078, 0.625, 0.5078, 0.625, 0.5095, 0.6202, 0.5078, 0.62, 0.5064, 0.625, 0.5065, 0.625, 0.5078, 0.62, 0.5064, 0.6197, 0.5053, 0.625, 0.5054, 0.625, 0.5065, 0.6197, 0.5053, 0.6196, 0.5, 0.6234, 0.5, 0.625, 0.5054, 0.3637, 0.5112, 0.3637, 0.5095, 0.3655, 0.5094, 0.3655, 0.5112, 0.3637, 0.5095, 0.3638, 0.5078, 0.3656, 0.5077, 0.3655, 0.5094, 0.3638, 0.5078, 0.3638, 0.5061, 0.3656, 0.5061, 0.3656, 0.5077, 0.3638, 0.5061, 0.3637, 0.5046, 0.3655, 0.5046, 0.3656, 0.5061, 0.3637, 0.5046, 0.3638, 0.5, 0.3655, 0.5, 0.3655, 0.5046, 0.3655, 0.5112, 0.3655, 0.5094, 0.3673, 0.5094, 0.3672, 0.5113, 0.3655, 0.5094, 0.3656, 0.5077, 0.3673, 0.5077, 0.3673, 0.5094, 0.3656, 0.5077, 0.3656, 0.5061, 0.3673, 0.5061, 0.3673, 0.5077, 0.3656, 0.5061, 0.3655, 0.5046, 0.3672, 0.5048, 0.3673, 0.5061, 0.3655, 0.5046, 0.3655, 0.5, 0.3672, 0.5, 0.3672, 0.5048, 0.3672, 0.5113, 0.3673, 0.5094, 0.3689, 0.5094, 0.3689, 0.5113, 0.3673, 0.5094, 0.3673, 0.5077, 0.3689, 0.5077, 0.3689, 0.5094, 0.3673, 0.5077, 0.3673, 0.5061, 0.3687, 0.5063, 0.3689, 0.5077, 0.3673, 0.5061, 0.3672, 0.5048, 0.3686, 0.505, 0.3687, 0.5063, 0.3672, 0.5048, 0.3672, 0.5, 0.3685, 0.5, 0.3686, 0.505, 0.3689, 0.5113, 0.3689, 0.5094, 0.3704, 0.5094, 0.3704, 0.5113, 0.3689, 0.5094, 0.3689, 0.5077, 0.3702, 0.5078, 0.3704, 0.5094, 0.3689, 0.5077, 0.3687, 0.5063, 0.37, 0.5064, 0.3702, 0.5078, 0.3687, 0.5063, 0.3686, 0.505, 0.3697, 0.5053, 0.37, 0.5064, 0.3686, 0.505, 0.3685, 0.5, 0.3696, 0.5, 0.3697, 0.5053, 0.3704, 0.5113, 0.3704, 0.5094, 0.375, 0.5095, 0.375, 0.5113, 0.3704, 0.5094, 0.3702, 0.5078, 0.375, 0.5078, 0.375, 0.5095, 0.3702, 0.5078, 0.37, 0.5064, 0.375, 0.5065, 0.375, 0.5078, 0.37, 0.5064, 0.3697, 0.5053, 0.375, 0.5054, 0.375, 0.5065, 0.3697, 0.5053, 0.3696, 0.5, 0.375, 0.5016, 0.375, 0.5054, 0.3862, 0.4887, 0.3862, 0.4905, 0.3845, 0.4906, 0.3845, 0.4888, 0.3862, 0.4905, 0.3862, 0.4922, 0.3844, 0.4923, 0.3845, 0.4906, 0.3862, 0.4922, 0.3862, 0.4939, 0.3844, 0.4939, 0.3844, 0.4923, 0.3862, 0.4939, 0.3862, 0.4954, 0.3845, 0.4954, 0.3844, 0.4939, 0.3862, 0.4954, 0.3863, 0.5, 0.3845, 0.5, 0.3845, 0.4954, 0.3845, 0.4888, 0.3845, 0.4906, 0.3827, 0.4906, 0.3828, 0.4888, 0.3845, 0.4906, 0.3844, 0.4923, 0.3827, 0.4923, 0.3827, 0.4906, 0.3844, 0.4923, 0.3844, 0.4939, 0.3827, 0.4939, 0.3827, 0.4923, 0.3844, 0.4939, 0.3845, 0.4954, 0.3828, 0.4952, 0.3827, 0.4939, 0.3845, 0.4954, 0.3845, 0.5, 0.3828, 0.5, 0.3828, 0.4952, 0.3828, 0.4888, 0.3827, 0.4906, 0.3811, 0.4906, 0.3811, 0.4888, 0.3827, 0.4906, 0.3827, 0.4923, 0.3811, 0.4923, 0.3811, 0.4906, 0.3827, 0.4923, 0.3827, 0.4939, 0.3813, 0.4937, 0.3811, 0.4923, 0.3827, 0.4939, 0.3828, 0.4952, 0.3814, 0.495, 0.3813, 0.4937, 0.3828, 0.4952, 0.3828, 0.5, 0.3815, 0.5, 0.3814, 0.495, 0.3811, 0.4888, 0.3811, 0.4906, 0.3796, 0.4906, 0.3796, 0.4888, 0.3811, 0.4906, 0.3811, 0.4923, 0.3798, 0.4922, 0.3796, 0.4906, 0.3811, 0.4923, 0.3813, 0.4937, 0.38, 0.4936, 0.3798, 0.4922, 0.3813, 0.4937, 0.3814, 0.495, 0.3803, 0.4947, 0.38, 0.4936, 0.3814, 0.495, 0.3815, 0.5, 0.3804, 0.5, 0.3803, 0.4947, 0.3796, 0.4888, 0.3796, 0.4906, 0.375, 0.4905, 0.375, 0.4888, 0.3796, 0.4906, 0.3798, 0.4922, 0.375, 0.4922, 0.375, 0.4905, 0.3798, 0.4922, 0.38, 0.4936, 0.375, 0.4935, 0.375, 0.4922, 0.38, 0.4936, 0.3803, 0.4947, 0.375, 0.4946, 0.375, 0.4935, 0.3803, 0.4947, 0.3804, 0.5, 0.375, 0.5016, 0.375, 0.4946, 0.3862, 0.5112, 0.3845, 0.5112, 0.3844, 0.5095, 0.3862, 0.5095, 0.3845, 0.5112, 0.3828, 0.5112, 0.3827, 0.5094, 0.3844, 0.5095, 0.3828, 0.5112, 0.3811, 0.5112, 0.3811, 0.5094, 0.3827, 0.5094, 0.3811, 0.5112, 0.3796, 0.5112, 0.3796, 0.5095, 0.3811, 0.5094, 0.3796, 0.5112, 0.375, 0.5113, 0.375, 0.5095, 0.3796, 0.5095, 0.3862, 0.5095, 0.3844, 0.5095, 0.3844, 0.5077, 0.3862, 0.5078, 0.3844, 0.5095, 0.3827, 0.5094, 0.3827, 0.5077, 0.3844, 0.5077, 0.3827, 0.5094, 0.3811, 0.5094, 0.3811, 0.5077, 0.3827, 0.5077, 0.3811, 0.5094, 0.3796, 0.5095, 0.3798, 0.5078, 0.3811, 0.5077, 0.3796, 0.5095, 0.375, 0.5095, 0.375, 0.5078, 0.3798, 0.5078, 0.3862, 0.5078, 0.3844, 0.5077, 0.3844, 0.5061, 0.3862, 0.5061, 0.3844, 0.5077, 0.3827, 0.5077, 0.3827, 0.5061, 0.3844, 0.5061, 0.3827, 0.5077, 0.3811, 0.5077, 0.3813, 0.5063, 0.3827, 0.5061, 0.3811, 0.5077, 0.3798, 0.5078, 0.38, 0.5064, 0.3813, 0.5063, 0.3798, 0.5078, 0.375, 0.5078, 0.375, 0.5065, 0.38, 0.5064, 0.3862, 0.5061, 0.3844, 0.5061, 0.3844, 0.5046, 0.3862, 0.5046, 0.3844, 0.5061, 0.3827, 0.5061, 0.3828, 0.5048, 0.3844, 0.5046, 0.3827, 0.5061, 0.3813, 0.5063, 0.3814, 0.505, 0.3828, 0.5048, 0.3813, 0.5063, 0.38, 0.5064, 0.3803, 0.5053, 0.3814, 0.505, 0.38, 0.5064, 0.375, 0.5065, 0.375, 0.5054, 0.3803, 0.5053, 0.3862, 0.5046, 0.3844, 0.5046, 0.3845, 0.5, 0.3863, 0.5, 0.3844, 0.5046, 0.3828, 0.5048, 0.3828, 0.5, 0.3845, 0.5, 0.3828, 0.5048, 0.3814, 0.505, 0.3815, 0.5, 0.3828, 0.5, 0.3814, 0.505, 0.3803, 0.5053, 0.3804, 0.5, 0.3815, 0.5, 0.3803, 0.5053, 0.375, 0.5054, 0.375, 0.5016, 0.3804, 0.5, 0.6138, 0.7387, 0.6155, 0.7387, 0.6156, 0.7405, 0.6138, 0.7405, 0.6155, 0.7387, 0.6172, 0.7387, 0.6173, 0.7406, 0.6156, 0.7405, 0.6172, 0.7387, 0.6189, 0.7388, 0.6189, 0.7406, 0.6173, 0.7406, 0.6189, 0.7388, 0.6204, 0.7387, 0.6204, 0.7405, 0.6189, 0.7406, 0.6204, 0.7387, 0.625, 0.7388, 0.625, 0.7405, 0.6204, 0.7405, 0.6138, 0.7405, 0.6156, 0.7405, 0.6156, 0.7423, 0.6138, 0.7422, 0.6156, 0.7405, 0.6173, 0.7406, 0.6173, 0.7423, 0.6156, 0.7423, 0.6173, 0.7406, 0.6189, 0.7406, 0.6189, 0.7423, 0.6173, 0.7423, 0.6189, 0.7406, 0.6204, 0.7405, 0.6202, 0.7422, 0.6189, 0.7423, 0.6204, 0.7405, 0.625, 0.7405, 0.625, 0.7422, 0.6202, 0.7422, 0.6138, 0.7422, 0.6156, 0.7423, 0.6156, 0.7439, 0.6138, 0.7439, 0.6156, 0.7423, 0.6173, 0.7423, 0.6173, 0.7439, 0.6156, 0.7439, 0.6173, 0.7423, 0.6189, 0.7423, 0.6187, 0.7437, 0.6173, 0.7439, 0.6189, 0.7423, 0.6202, 0.7422, 0.62, 0.7436, 0.6187, 0.7437, 0.6202, 0.7422, 0.625, 0.7422, 0.625, 0.7435, 0.62, 0.7436, 0.6138, 0.7439, 0.6156, 0.7439, 0.6156, 0.7454, 0.6138, 0.7454, 0.6156, 0.7439, 0.6173, 0.7439, 0.6172, 0.7452, 0.6156, 0.7454, 0.6173, 0.7439, 0.6187, 0.7437, 0.6186, 0.745, 0.6172, 0.7452, 0.6187, 0.7437, 0.62, 0.7436, 0.6197, 0.7447, 0.6186, 0.745, 0.62, 0.7436, 0.625, 0.7435, 0.625, 0.7446, 0.6197, 0.7447, 0.6138, 0.7454, 0.6156, 0.7454, 0.6155, 0.75, 0.6137, 0.75, 0.6156, 0.7454, 0.6172, 0.7452, 0.6172, 0.75, 0.6155, 0.75, 0.6172, 0.7452, 0.6186, 0.745, 0.6185, 0.75, 0.6172, 0.75, 0.6186, 0.745, 0.6197, 0.7447, 0.6196, 0.75, 0.6185, 0.75, 0.6197, 0.7447, 0.625, 0.7446, 0.625, 0.7484, 0.6196, 0.75, 0.6363, 0.7387, 0.6363, 0.7405, 0.6345, 0.7406, 0.6345, 0.7387, 0.6363, 0.7405, 0.6363, 0.7422, 0.6344, 0.7423, 0.6345, 0.7406, 0.6363, 0.7422, 0.6363, 0.7439, 0.6344, 0.7439, 0.6344, 0.7423, 0.6363, 0.7439, 0.6362, 0.7454, 0.6345, 0.7454, 0.6344, 0.7439, 0.6362, 0.7454, 0.6362, 0.75, 0.6345, 0.75, 0.6345, 0.7454, 0.6345, 0.7387, 0.6345, 0.7406, 0.6327, 0.7406, 0.6328, 0.7387, 0.6345, 0.7406, 0.6344, 0.7423, 0.6327, 0.7423, 0.6327, 0.7406, 0.6344, 0.7423, 0.6344, 0.7439, 0.6327, 0.7439, 0.6327, 0.7423, 0.6344, 0.7439, 0.6345, 0.7454, 0.6328, 0.7452, 0.6327, 0.7439, 0.6345, 0.7454, 0.6345, 0.75, 0.6328, 0.75, 0.6328, 0.7452, 0.6328, 0.7387, 0.6327, 0.7406, 0.6311, 0.7406, 0.6311, 0.7388, 0.6327, 0.7406, 0.6327, 0.7423, 0.6311, 0.7423, 0.6311, 0.7406, 0.6327, 0.7423, 0.6327, 0.7439, 0.6313, 0.7437, 0.6311, 0.7423, 0.6327, 0.7439, 0.6328, 0.7452, 0.6314, 0.745, 0.6313, 0.7437, 0.6328, 0.7452, 0.6328, 0.75, 0.6315, 0.75, 0.6314, 0.745, 0.6311, 0.7388, 0.6311, 0.7406, 0.6296, 0.7406, 0.6296, 0.7387, 0.6311, 0.7406, 0.6311, 0.7423, 0.6298, 0.7422, 0.6296, 0.7406, 0.6311, 0.7423, 0.6313, 0.7437, 0.63, 0.7436, 0.6298, 0.7422, 0.6313, 0.7437, 0.6314, 0.745, 0.6303, 0.7447, 0.63, 0.7436, 0.6314, 0.745, 0.6315, 0.75, 0.6304, 0.75, 0.6303, 0.7447, 0.6296, 0.7387, 0.6296, 0.7406, 0.625, 0.7405, 0.625, 0.7388, 0.6296, 0.7406, 0.6298, 0.7422, 0.625, 0.7422, 0.625, 0.7405, 0.6298, 0.7422, 0.63, 0.7436, 0.625, 0.7435, 0.625, 0.7422, 0.63, 0.7436, 0.6303, 0.7447, 0.625, 0.7446, 0.625, 0.7435, 0.6303, 0.7447, 0.6304, 0.75, 0.625, 0.7484, 0.625, 0.7446, 0.6138, 0.7613, 0.6138, 0.7595, 0.6155, 0.7594, 0.6155, 0.7612, 0.6138, 0.7595, 0.6138, 0.7578, 0.6156, 0.7577, 0.6155, 0.7594, 0.6138, 0.7578, 0.6138, 0.7561, 0.6156, 0.7561, 0.6156, 0.7577, 0.6138, 0.7561, 0.6138, 0.7546, 0.6155, 0.7546, 0.6156, 0.7561, 0.6138, 0.7546, 0.6137, 0.75, 0.6155, 0.75, 0.6155, 0.7546, 0.6155, 0.7612, 0.6155, 0.7594, 0.6173, 0.7594, 0.6172, 0.7612, 0.6155, 0.7594, 0.6156, 0.7577, 0.6173, 0.7577, 0.6173, 0.7594, 0.6156, 0.7577, 0.6156, 0.7561, 0.6173, 0.7561, 0.6173, 0.7577, 0.6156, 0.7561, 0.6155, 0.7546, 0.6172, 0.7548, 0.6173, 0.7561, 0.6155, 0.7546, 0.6155, 0.75, 0.6172, 0.75, 0.6172, 0.7548, 0.6172, 0.7612, 0.6173, 0.7594, 0.6189, 0.7594, 0.6189, 0.7613, 0.6173, 0.7594, 0.6173, 0.7577, 0.6189, 0.7577, 0.6189, 0.7594, 0.6173, 0.7577, 0.6173, 0.7561, 0.6187, 0.7563, 0.6189, 0.7577, 0.6173, 0.7561, 0.6172, 0.7548, 0.6186, 0.755, 0.6187, 0.7563, 0.6172, 0.7548, 0.6172, 0.75, 0.6185, 0.75, 0.6186, 0.755, 0.6189, 0.7613, 0.6189, 0.7594, 0.6204, 0.7594, 0.6204, 0.7613, 0.6189, 0.7594, 0.6189, 0.7577, 0.6202, 0.7578, 0.6204, 0.7594, 0.6189, 0.7577, 0.6187, 0.7563, 0.62, 0.7564, 0.6202, 0.7578, 0.6187, 0.7563, 0.6186, 0.755, 0.6197, 0.7553, 0.62, 0.7564, 0.6186, 0.755, 0.6185, 0.75, 0.6196, 0.75, 0.6197, 0.7553, 0.6204, 0.7613, 0.6204, 0.7594, 0.625, 0.7595, 0.625, 0.7613, 0.6204, 0.7594, 0.6202, 0.7578, 0.625, 0.7578, 0.625, 0.7595, 0.6202, 0.7578, 0.62, 0.7564, 0.625, 0.7565, 0.625, 0.7578, 0.62, 0.7564, 0.6197, 0.7553, 0.625, 0.7554, 0.625, 0.7565, 0.6197, 0.7553, 0.6196, 0.75, 0.625, 0.7484, 0.625, 0.7554, 0.3862, 0.7387, 0.3862, 0.7405, 0.3845, 0.7406, 0.3845, 0.7387, 0.3862, 0.7405, 0.3862, 0.7422, 0.3844, 0.7423, 0.3845, 0.7406, 0.3862, 0.7422, 0.3862, 0.7439, 0.3844, 0.7439, 0.3844, 0.7423, 0.3862, 0.7439, 0.3862, 0.7454, 0.3845, 0.7454, 0.3844, 0.7439, 0.3862, 0.7454, 0.3863, 0.75, 0.3845, 0.75, 0.3845, 0.7454, 0.3845, 0.7387, 0.3845, 0.7406, 0.3827, 0.7406, 0.3828, 0.7387, 0.3845, 0.7406, 0.3844, 0.7423, 0.3827, 0.7423, 0.3827, 0.7406, 0.3844, 0.7423, 0.3844, 0.7439, 0.3827, 0.7439, 0.3827, 0.7423, 0.3844, 0.7439, 0.3845, 0.7454, 0.3828, 0.7452, 0.3827, 0.7439, 0.3845, 0.7454, 0.3845, 0.75, 0.3828, 0.75, 0.3828, 0.7452, 0.3828, 0.7387, 0.3827, 0.7406, 0.3811, 0.7406, 0.3811, 0.7388, 0.3827, 0.7406, 0.3827, 0.7423, 0.3811, 0.7423, 0.3811, 0.7406, 0.3827, 0.7423, 0.3827, 0.7439, 0.3813, 0.7437, 0.3811, 0.7423, 0.3827, 0.7439, 0.3828, 0.7452, 0.3814, 0.745, 0.3813, 0.7437, 0.3828, 0.7452, 0.3828, 0.75, 0.3815, 0.75, 0.3814, 0.745, 0.3811, 0.7388, 0.3811, 0.7406, 0.3796, 0.7406, 0.3796, 0.7387, 0.3811, 0.7406, 0.3811, 0.7423, 0.3798, 0.7422, 0.3796, 0.7406, 0.3811, 0.7423, 0.3813, 0.7437, 0.38, 0.7436, 0.3798, 0.7422, 0.3813, 0.7437, 0.3814, 0.745, 0.3803, 0.7447, 0.38, 0.7436, 0.3814, 0.745, 0.3815, 0.75, 0.3804, 0.75, 0.3803, 0.7447, 0.3796, 0.7387, 0.3796, 0.7406, 0.375, 0.7405, 0.375, 0.7388, 0.3796, 0.7406, 0.3798, 0.7422, 0.375, 0.7422, 0.375, 0.7405, 0.3798, 0.7422, 0.38, 0.7436, 0.375, 0.7435, 0.375, 0.7422, 0.38, 0.7436, 0.3803, 0.7447, 0.375, 0.7446, 0.375, 0.7435, 0.3803, 0.7447, 0.3804, 0.75, 0.3766, 0.75, 0.375, 0.7446, 0.3862, 0.7613, 0.3845, 0.7612, 0.3844, 0.7595, 0.3862, 0.7595, 0.3845, 0.7612, 0.3828, 0.7612, 0.3827, 0.7594, 0.3844, 0.7595, 0.3828, 0.7612, 0.3811, 0.7613, 0.3811, 0.7594, 0.3827, 0.7594, 0.3811, 0.7613, 0.3796, 0.7612, 0.3796, 0.7595, 0.3811, 0.7594, 0.3796, 0.7612, 0.375, 0.7613, 0.375, 0.7595, 0.3796, 0.7595, 0.3862, 0.7595, 0.3844, 0.7595, 0.3844, 0.7577, 0.3862, 0.7578, 0.3844, 0.7595, 0.3827, 0.7594, 0.3827, 0.7577, 0.3844, 0.7577, 0.3827, 0.7594, 0.3811, 0.7594, 0.3811, 0.7577, 0.3827, 0.7577, 0.3811, 0.7594, 0.3796, 0.7595, 0.3798, 0.7578, 0.3811, 0.7577, 0.3796, 0.7595, 0.375, 0.7595, 0.375, 0.7578, 0.3798, 0.7578, 0.3862, 0.7578, 0.3844, 0.7577, 0.3844, 0.7561, 0.3862, 0.7561, 0.3844, 0.7577, 0.3827, 0.7577, 0.3827, 0.7561, 0.3844, 0.7561, 0.3827, 0.7577, 0.3811, 0.7577, 0.3813, 0.7563, 0.3827, 0.7561, 0.3811, 0.7577, 0.3798, 0.7578, 0.38, 0.7564, 0.3813, 0.7563, 0.3798, 0.7578, 0.375, 0.7578, 0.375, 0.7565, 0.38, 0.7564, 0.3862, 0.7561, 0.3844, 0.7561, 0.3844, 0.7546, 0.3862, 0.7546, 0.3844, 0.7561, 0.3827, 0.7561, 0.3828, 0.7548, 0.3844, 0.7546, 0.3827, 0.7561, 0.3813, 0.7563, 0.3814, 0.755, 0.3828, 0.7548, 0.3813, 0.7563, 0.38, 0.7564, 0.3803, 0.7553, 0.3814, 0.755, 0.38, 0.7564, 0.375, 0.7565, 0.375, 0.7554, 0.3803, 0.7553, 0.3862, 0.7546, 0.3844, 0.7546, 0.3845, 0.75, 0.3863, 0.75, 0.3844, 0.7546, 0.3828, 0.7548, 0.3828, 0.75, 0.3845, 0.75, 0.3828, 0.7548, 0.3814, 0.755, 0.3815, 0.75, 0.3828, 0.75, 0.3814, 0.755, 0.3803, 0.7553, 0.3804, 0.75, 0.3815, 0.75, 0.3803, 0.7553, 0.375, 0.7554, 0.3766, 0.75, 0.3804, 0.75, 0.3637, 0.7387, 0.3655, 0.7387, 0.3656, 0.7405, 0.3637, 0.7405, 0.3655, 0.7387, 0.3672, 0.7387, 0.3673, 0.7406, 0.3656, 0.7405, 0.3672, 0.7387, 0.3689, 0.7388, 0.3689, 0.7406, 0.3673, 0.7406, 0.3689, 0.7388, 0.3704, 0.7387, 0.3704, 0.7405, 0.3689, 0.7406, 0.3704, 0.7387, 0.375, 0.7388, 0.375, 0.7405, 0.3704, 0.7405, 0.3637, 0.7405, 0.3656, 0.7405, 0.3656, 0.7423, 0.3638, 0.7422, 0.3656, 0.7405, 0.3673, 0.7406, 0.3673, 0.7423, 0.3656, 0.7423, 0.3673, 0.7406, 0.3689, 0.7406, 0.3689, 0.7423, 0.3673, 0.7423, 0.3689, 0.7406, 0.3704, 0.7405, 0.3702, 0.7422, 0.3689, 0.7423, 0.3704, 0.7405, 0.375, 0.7405, 0.375, 0.7422, 0.3702, 0.7422, 0.3638, 0.7422, 0.3656, 0.7423, 0.3656, 0.7439, 0.3638, 0.7439, 0.3656, 0.7423, 0.3673, 0.7423, 0.3673, 0.7439, 0.3656, 0.7439, 0.3673, 0.7423, 0.3689, 0.7423, 0.3687, 0.7437, 0.3673, 0.7439, 0.3689, 0.7423, 0.3702, 0.7422, 0.37, 0.7436, 0.3687, 0.7437, 0.3702, 0.7422, 0.375, 0.7422, 0.375, 0.7435, 0.37, 0.7436, 0.3638, 0.7439, 0.3656, 0.7439, 0.3656, 0.7454, 0.3637, 0.7454, 0.3656, 0.7439, 0.3673, 0.7439, 0.3672, 0.7452, 0.3656, 0.7454, 0.3673, 0.7439, 0.3687, 0.7437, 0.3686, 0.745, 0.3672, 0.7452, 0.3687, 0.7437, 0.37, 0.7436, 0.3697, 0.7447, 0.3686, 0.745, 0.37, 0.7436, 0.375, 0.7435, 0.375, 0.7446, 0.3697, 0.7447, 0.3637, 0.7454, 0.3656, 0.7454, 0.3655, 0.75, 0.3638, 0.75, 0.3656, 0.7454, 0.3672, 0.7452, 0.3672, 0.75, 0.3655, 0.75, 0.3672, 0.7452, 0.3686, 0.745, 0.3685, 0.75, 0.3672, 0.75, 0.3686, 0.745, 0.3697, 0.7447, 0.3696, 0.75, 0.3685, 0.75, 0.3697, 0.7447, 0.375, 0.7446, 0.3766, 0.75, 0.3696, 0.75, 0.6138, 0.2612, 0.6138, 0.2595, 0.6155, 0.2594, 0.6155, 0.2612, 0.6138, 0.2595, 0.6138, 0.2578, 0.6156, 0.2577, 0.6155, 0.2594, 0.6138, 0.2578, 0.6138, 0.2561, 0.6156, 0.2561, 0.6156, 0.2577, 0.6138, 0.2561, 0.6138, 0.2546, 0.6155, 0.2546, 0.6156, 0.2561, 0.6138, 0.2546, 0.6137, 0.25, 0.6155, 0.25, 0.6155, 0.2546, 0.6155, 0.2612, 0.6155, 0.2594, 0.6173, 0.2594, 0.6172, 0.2612, 0.6155, 0.2594, 0.6156, 0.2577, 0.6173, 0.2577, 0.6173, 0.2594, 0.6156, 0.2577, 0.6156, 0.2561, 0.6173, 0.2561, 0.6173, 0.2577, 0.6156, 0.2561, 0.6155, 0.2546, 0.6172, 0.2548, 0.6173, 0.2561, 0.6155, 0.2546, 0.6155, 0.25, 0.6172, 0.25, 0.6172, 0.2548, 0.6172, 0.2612, 0.6173, 0.2594, 0.6189, 0.2594, 0.6189, 0.2612, 0.6173, 0.2594, 0.6173, 0.2577, 0.6189, 0.2577, 0.6189, 0.2594, 0.6173, 0.2577, 0.6173, 0.2561, 0.6187, 0.2563, 0.6189, 0.2577, 0.6173, 0.2561, 0.6172, 0.2548, 0.6186, 0.255, 0.6187, 0.2563, 0.6172, 0.2548, 0.6172, 0.25, 0.6185, 0.25, 0.6186, 0.255, 0.6189, 0.2612, 0.6189, 0.2594, 0.6204, 0.2594, 0.6204, 0.2613, 0.6189, 0.2594, 0.6189, 0.2577, 0.6202, 0.2578, 0.6204, 0.2594, 0.6189, 0.2577, 0.6187, 0.2563, 0.62, 0.2564, 0.6202, 0.2578, 0.6187, 0.2563, 0.6186, 0.255, 0.6197, 0.2553, 0.62, 0.2564, 0.6186, 0.255, 0.6185, 0.25, 0.6196, 0.25, 0.6197, 0.2553, 0.6204, 0.2613, 0.6204, 0.2594, 0.625, 0.2595, 0.625, 0.2612, 0.6204, 0.2594, 0.6202, 0.2578, 0.625, 0.2578, 0.625, 0.2595, 0.6202, 0.2578, 0.62, 0.2564, 0.625, 0.2565, 0.625, 0.2578, 0.62, 0.2564, 0.6197, 0.2553, 0.625, 0.2554, 0.625, 0.2565, 0.6197, 0.2553, 0.6196, 0.25, 0.6202, 0.25, 0.625, 0.2554, 0.6138, 0.2387, 0.6155, 0.2388, 0.6156, 0.2405, 0.6138, 0.2405, 0.6155, 0.2388, 0.6172, 0.2388, 0.6173, 0.2406, 0.6156, 0.2405, 0.6172, 0.2388, 0.6189, 0.2388, 0.6189, 0.2406, 0.6173, 0.2406, 0.6189, 0.2388, 0.6204, 0.2388, 0.6204, 0.2405, 0.6189, 0.2406, 0.6204, 0.2388, 0.625, 0.2388, 0.625, 0.2405, 0.6204, 0.2405, 0.6138, 0.2405, 0.6156, 0.2405, 0.6156, 0.2423, 0.6138, 0.2422, 0.6156, 0.2405, 0.6173, 0.2406, 0.6173, 0.2423, 0.6156, 0.2423, 0.6173, 0.2406, 0.6189, 0.2406, 0.6189, 0.2423, 0.6173, 0.2423, 0.6189, 0.2406, 0.6204, 0.2405, 0.6202, 0.2422, 0.6189, 0.2423, 0.6204, 0.2405, 0.625, 0.2405, 0.625, 0.2422, 0.6202, 0.2422, 0.6138, 0.2422, 0.6156, 0.2423, 0.6156, 0.2439, 0.6138, 0.2439, 0.6156, 0.2423, 0.6173, 0.2423, 0.6173, 0.2439, 0.6156, 0.2439, 0.6173, 0.2423, 0.6189, 0.2423, 0.6187, 0.2437, 0.6173, 0.2439, 0.6189, 0.2423, 0.6202, 0.2422, 0.62, 0.2436, 0.6187, 0.2437, 0.6202, 0.2422, 0.625, 0.2422, 0.625, 0.2435, 0.62, 0.2436, 0.6138, 0.2439, 0.6156, 0.2439, 0.6156, 0.2454, 0.6138, 0.2454, 0.6156, 0.2439, 0.6173, 0.2439, 0.6172, 0.2452, 0.6156, 0.2454, 0.6173, 0.2439, 0.6187, 0.2437, 0.6186, 0.245, 0.6172, 0.2452, 0.6187, 0.2437, 0.62, 0.2436, 0.6197, 0.2447, 0.6186, 0.245, 0.62, 0.2436, 0.625, 0.2435, 0.625, 0.2446, 0.6197, 0.2447, 0.6138, 0.2454, 0.6156, 0.2454, 0.6155, 0.25, 0.6137, 0.25, 0.6156, 0.2454, 0.6172, 0.2452, 0.6172, 0.25, 0.6155, 0.25, 0.6172, 0.2452, 0.6186, 0.245, 0.6185, 0.25, 0.6172, 0.25, 0.6186, 0.245, 0.6197, 0.2447, 0.6196, 0.25, 0.6185, 0.25, 0.6197, 0.2447, 0.625, 0.2446, 0.625, 0.2452, 0.6196, 0.25, 0.8637, 0.5112, 0.8637, 0.5095, 0.8655, 0.5094, 0.8655, 0.5112, 0.8637, 0.5095, 0.8638, 0.5078, 0.8656, 0.5077, 0.8655, 0.5094, 0.8638, 0.5078, 0.8638, 0.5061, 0.8656, 0.5061, 0.8656, 0.5077, 0.8638, 0.5061, 0.8638, 0.5046, 0.8655, 0.5046, 0.8656, 0.5061, 0.8638, 0.5046, 0.8638, 0.5, 0.8655, 0.5, 0.8655, 0.5046, 0.8655, 0.5112, 0.8655, 0.5094, 0.8673, 0.5094, 0.8672, 0.5113, 0.8655, 0.5094, 0.8656, 0.5077, 0.8673, 0.5077, 0.8673, 0.5094, 0.8656, 0.5077, 0.8656, 0.5061, 0.8673, 0.5061, 0.8673, 0.5077, 0.8656, 0.5061, 0.8655, 0.5046, 0.8672, 0.5048, 0.8673, 0.5061, 0.8655, 0.5046, 0.8655, 0.5, 0.8672, 0.5, 0.8672, 0.5048, 0.8672, 0.5113, 0.8673, 0.5094, 0.8689, 0.5094, 0.8689, 0.5113, 0.8673, 0.5094, 0.8673, 0.5077, 0.8689, 0.5077, 0.8689, 0.5094, 0.8673, 0.5077, 0.8673, 0.5061, 0.8687, 0.5063, 0.8689, 0.5077, 0.8673, 0.5061, 0.8672, 0.5048, 0.8686, 0.505, 0.8687, 0.5063, 0.8672, 0.5048, 0.8672, 0.5, 0.8685, 0.5, 0.8686, 0.505, 0.8689, 0.5113, 0.8689, 0.5094, 0.8704, 0.5094, 0.8704, 0.5113, 0.8689, 0.5094, 0.8689, 0.5077, 0.8702, 0.5078, 0.8704, 0.5094, 0.8689, 0.5077, 0.8687, 0.5063, 0.87, 0.5064, 0.8702, 0.5078, 0.8687, 0.5063, 0.8686, 0.505, 0.8697, 0.5053, 0.87, 0.5064, 0.8686, 0.505, 0.8685, 0.5, 0.8696, 0.5, 0.8697, 0.5053, 0.8704, 0.5113, 0.8704, 0.5094, 0.875, 0.5095, 0.875, 0.5113, 0.8704, 0.5094, 0.8702, 0.5078, 0.875, 0.5078, 0.875, 0.5095, 0.8702, 0.5078, 0.87, 0.5064, 0.875, 0.5065, 0.875, 0.5078, 0.87, 0.5064, 0.8697, 0.5053, 0.875, 0.5054, 0.875, 0.5065, 0.8697, 0.5053, 0.8696, 0.5, 0.8702, 0.5, 0.875, 0.5054, 0.3862, 0.2387, 0.3862, 0.2405, 0.3845, 0.2406, 0.3845, 0.2388, 0.3862, 0.2405, 0.3862, 0.2422, 0.3844, 0.2423, 0.3845, 0.2406, 0.3862, 0.2422, 0.3862, 0.2439, 0.3844, 0.2439, 0.3844, 0.2423, 0.3862, 0.2439, 0.3862, 0.2454, 0.3845, 0.2454, 0.3844, 0.2439, 0.3862, 0.2454, 0.3863, 0.25, 0.3845, 0.25, 0.3845, 0.2454, 0.3845, 0.2388, 0.3845, 0.2406, 0.3827, 0.2406, 0.3828, 0.2388, 0.3845, 0.2406, 0.3844, 0.2423, 0.3827, 0.2423, 0.3827, 0.2406, 0.3844, 0.2423, 0.3844, 0.2439, 0.3827, 0.2439, 0.3827, 0.2423, 0.3844, 0.2439, 0.3845, 0.2454, 0.3828, 0.2452, 0.3827, 0.2439, 0.3845, 0.2454, 0.3845, 0.25, 0.3828, 0.25, 0.3828, 0.2452, 0.3828, 0.2388, 0.3827, 0.2406, 0.3811, 0.2406, 0.3811, 0.2388, 0.3827, 0.2406, 0.3827, 0.2423, 0.3811, 0.2423, 0.3811, 0.2406, 0.3827, 0.2423, 0.3827, 0.2439, 0.3813, 0.2437, 0.3811, 0.2423, 0.3827, 0.2439, 0.3828, 0.2452, 0.3814, 0.245, 0.3813, 0.2437, 0.3828, 0.2452, 0.3828, 0.25, 0.3815, 0.25, 0.3814, 0.245, 0.3811, 0.2388, 0.3811, 0.2406, 0.3796, 0.2406, 0.3796, 0.2388, 0.3811, 0.2406, 0.3811, 0.2423, 0.3798, 0.2422, 0.3796, 0.2406, 0.3811, 0.2423, 0.3813, 0.2437, 0.38, 0.2436, 0.3798, 0.2422, 0.3813, 0.2437, 0.3814, 0.245, 0.3803, 0.2447, 0.38, 0.2436, 0.3814, 0.245, 0.3815, 0.25, 0.3804, 0.25, 0.3803, 0.2447, 0.3796, 0.2388, 0.3796, 0.2406, 0.375, 0.2405, 0.375, 0.2388, 0.3796, 0.2406, 0.3798, 0.2422, 0.375, 0.2422, 0.375, 0.2405, 0.3798, 0.2422, 0.38, 0.2436, 0.375, 0.2435, 0.375, 0.2422, 0.38, 0.2436, 0.3803, 0.2447, 0.375, 0.2446, 0.375, 0.2435, 0.3803, 0.2447, 0.3804, 0.25, 0.3798, 0.25, 0.375, 0.2446, 0.3862, 0.2612, 0.3845, 0.2612, 0.3844, 0.2595, 0.3862, 0.2595, 0.3845, 0.2612, 0.3828, 0.2612, 0.3827, 0.2594, 0.3844, 0.2595, 0.3828, 0.2612, 0.3811, 0.2612, 0.3811, 0.2594, 0.3827, 0.2594, 0.3811, 0.2612, 0.3796, 0.2612, 0.3796, 0.2595, 0.3811, 0.2594, 0.3796, 0.2612, 0.375, 0.2612, 0.375, 0.2595, 0.3796, 0.2595, 0.3862, 0.2595, 0.3844, 0.2595, 0.3844, 0.2577, 0.3862, 0.2578, 0.3844, 0.2595, 0.3827, 0.2594, 0.3827, 0.2577, 0.3844, 0.2577, 0.3827, 0.2594, 0.3811, 0.2594, 0.3811, 0.2577, 0.3827, 0.2577, 0.3811, 0.2594, 0.3796, 0.2595, 0.3798, 0.2578, 0.3811, 0.2577, 0.3796, 0.2595, 0.375, 0.2595, 0.375, 0.2578, 0.3798, 0.2578, 0.3862, 0.2578, 0.3844, 0.2577, 0.3844, 0.2561, 0.3862, 0.2561, 0.3844, 0.2577, 0.3827, 0.2577, 0.3827, 0.2561, 0.3844, 0.2561, 0.3827, 0.2577, 0.3811, 0.2577, 0.3813, 0.2563, 0.3827, 0.2561, 0.3811, 0.2577, 0.3798, 0.2578, 0.38, 0.2564, 0.3813, 0.2563, 0.3798, 0.2578, 0.375, 0.2578, 0.375, 0.2565, 0.38, 0.2564, 0.3862, 0.2561, 0.3844, 0.2561, 0.3844, 0.2546, 0.3862, 0.2546, 0.3844, 0.2561, 0.3827, 0.2561, 0.3828, 0.2548, 0.3844, 0.2546, 0.3827, 0.2561, 0.3813, 0.2563, 0.3814, 0.255, 0.3828, 0.2548, 0.3813, 0.2563, 0.38, 0.2564, 0.3803, 0.2553, 0.3814, 0.255, 0.38, 0.2564, 0.375, 0.2565, 0.375, 0.2554, 0.3803, 0.2553, 0.3862, 0.2546, 0.3844, 0.2546, 0.3845, 0.25, 0.3863, 0.25, 0.3844, 0.2546, 0.3828, 0.2548, 0.3828, 0.25, 0.3845, 0.25, 0.3828, 0.2548, 0.3814, 0.255, 0.3815, 0.25, 0.3828, 0.25, 0.3814, 0.255, 0.3803, 0.2553, 0.3804, 0.25, 0.3815, 0.25, 0.3803, 0.2553, 0.375, 0.2554, 0.375, 0.2548, 0.3804, 0.25, 0.1362, 0.5112, 0.1345, 0.5112, 0.1344, 0.5095, 0.1362, 0.5095, 0.1345, 0.5112, 0.1328, 0.5112, 0.1327, 0.5094, 0.1344, 0.5095, 0.1328, 0.5112, 0.1311, 0.5112, 0.1311, 0.5094, 0.1327, 0.5094, 0.1311, 0.5112, 0.1296, 0.5112, 0.1296, 0.5095, 0.1311, 0.5094, 0.1296, 0.5112, 0.125, 0.5113, 0.125, 0.5095, 0.1296, 0.5095, 0.1362, 0.5095, 0.1344, 0.5095, 0.1344, 0.5077, 0.1362, 0.5078, 0.1344, 0.5095, 0.1327, 0.5094, 0.1327, 0.5077, 0.1344, 0.5077, 0.1327, 0.5094, 0.1311, 0.5094, 0.1311, 0.5077, 0.1327, 0.5077, 0.1311, 0.5094, 0.1296, 0.5095, 0.1298, 0.5078, 0.1311, 0.5077, 0.1296, 0.5095, 0.125, 0.5095, 0.125, 0.5078, 0.1298, 0.5078, 0.1362, 0.5078, 0.1344, 0.5077, 0.1344, 0.5061, 0.1362, 0.5061, 0.1344, 0.5077, 0.1327, 0.5077, 0.1327, 0.5061, 0.1344, 0.5061, 0.1327, 0.5077, 0.1311, 0.5077, 0.1313, 0.5063, 0.1327, 0.5061, 0.1311, 0.5077, 0.1298, 0.5078, 0.13, 0.5064, 0.1313, 0.5063, 0.1298, 0.5078, 0.125, 0.5078, 0.125, 0.5065, 0.13, 0.5064, 0.1362, 0.5061, 0.1344, 0.5061, 0.1344, 0.5046, 0.1362, 0.5046, 0.1344, 0.5061, 0.1327, 0.5061, 0.1328, 0.5048, 0.1344, 0.5046, 0.1327, 0.5061, 0.1313, 0.5063, 0.1314, 0.505, 0.1328, 0.5048, 0.1313, 0.5063, 0.13, 0.5064, 0.1303, 0.5053, 0.1314, 0.505, 0.13, 0.5064, 0.125, 0.5065, 0.125, 0.5054, 0.1303, 0.5053, 0.1362, 0.5046, 0.1344, 0.5046, 0.1345, 0.5, 0.1362, 0.5, 0.1344, 0.5046, 0.1328, 0.5048, 0.1328, 0.5, 0.1345, 0.5, 0.1328, 0.5048, 0.1314, 0.505, 0.1315, 0.5, 0.1328, 0.5, 0.1314, 0.505, 0.1303, 0.5053, 0.1304, 0.5, 0.1315, 0.5, 0.1303, 0.5053, 0.125, 0.5054, 0.125, 0.5048, 0.1304, 0.5, 0.6138, 0.01125, 0.6138, 0.00949, 0.6155, 0.009436, 0.6155, 0.01125, 0.6138, 0.00949, 0.6138, 0.007774, 0.6156, 0.007673, 0.6155, 0.009436, 0.6138, 0.007774, 0.6138, 0.006142, 0.6156, 0.006065, 0.6156, 0.007673, 0.6138, 0.006142, 0.6138, 0.004637, 0.6155, 0.004641, 0.6156, 0.006065, 0.6138, 0.004637, 0.6137, 0.0, 0.6155, 0.0, 0.6155, 0.004641, 0.6155, 0.01125, 0.6155, 0.009436, 0.6173, 0.009422, 0.6172, 0.01125, 0.6155, 0.009436, 0.6156, 0.007673, 0.6173, 0.007663, 0.6173, 0.009422, 0.6156, 0.007673, 0.6156, 0.006065, 0.6173, 0.006115, 0.6173, 0.007663, 0.6156, 0.006065, 0.6155, 0.004641, 0.6172, 0.004796, 0.6173, 0.006115, 0.6155, 0.004641, 0.6155, 0.0, 0.6172, 0.0, 0.6172, 0.004796, 0.6172, 0.01125, 0.6173, 0.009422, 0.6189, 0.009432, 0.6189, 0.01125, 0.6173, 0.009422, 0.6173, 0.007663, 0.6189, 0.007718, 0.6189, 0.009432, 0.6173, 0.007663, 0.6173, 0.006115, 0.6187, 0.006253, 0.6189, 0.007718, 0.6173, 0.006115, 0.6172, 0.004796, 0.6186, 0.005047, 0.6187, 0.006253, 0.6172, 0.004796, 0.6172, 0.0, 0.6185, 0.0, 0.6186, 0.005047, 0.6189, 0.01125, 0.6189, 0.009432, 0.6204, 0.009448, 0.6204, 0.01125, 0.6189, 0.009432, 0.6189, 0.007718, 0.6202, 0.007785, 0.6204, 0.009448, 0.6189, 0.007718, 0.6187, 0.006253, 0.62, 0.006398, 0.6202, 0.007785, 0.6187, 0.006253, 0.6186, 0.005047, 0.6197, 0.005299, 0.62, 0.006398, 0.6186, 0.005047, 0.6185, 0.0, 0.6196, 0.0, 0.6197, 0.005299, 0.6204, 0.01125, 0.6204, 0.009448, 0.625, 0.009462, 0.625, 0.01125, 0.6204, 0.009448, 0.6202, 0.007785, 0.625, 0.007827, 0.625, 0.009462, 0.6202, 0.007785, 0.62, 0.006398, 0.625, 0.006475, 0.625, 0.007827, 0.62, 0.006398, 0.6197, 0.005299, 0.625, 0.005441, 0.625, 0.006475, 0.6197, 0.005299, 0.6196, 0.0, 0.6202, 0.0, 0.625, 0.005441, 0.6138, 0.9887, 0.6155, 0.9888, 0.6156, 0.9905, 0.6138, 0.9905, 0.6155, 0.9888, 0.6172, 0.9888, 0.6173, 0.9906, 0.6156, 0.9905, 0.6172, 0.9888, 0.6189, 0.9888, 0.6189, 0.9906, 0.6173, 0.9906, 0.6189, 0.9888, 0.6204, 0.9888, 0.6204, 0.9905, 0.6189, 0.9906, 0.6204, 0.9888, 0.625, 0.9887, 0.625, 0.9905, 0.6204, 0.9905, 0.6138, 0.9905, 0.6156, 0.9905, 0.6156, 0.9923, 0.6138, 0.9922, 0.6156, 0.9905, 0.6173, 0.9906, 0.6173, 0.9923, 0.6156, 0.9923, 0.6173, 0.9906, 0.6189, 0.9906, 0.6189, 0.9923, 0.6173, 0.9923, 0.6189, 0.9906, 0.6204, 0.9905, 0.6202, 0.9922, 0.6189, 0.9923, 0.6204, 0.9905, 0.625, 0.9905, 0.625, 0.9922, 0.6202, 0.9922, 0.6138, 0.9922, 0.6156, 0.9923, 0.6156, 0.9939, 0.6138, 0.9939, 0.6156, 0.9923, 0.6173, 0.9923, 0.6173, 0.9939, 0.6156, 0.9939, 0.6173, 0.9923, 0.6189, 0.9923, 0.6187, 0.9937, 0.6173, 0.9939, 0.6189, 0.9923, 0.6202, 0.9922, 0.62, 0.9936, 0.6187, 0.9937, 0.6202, 0.9922, 0.625, 0.9922, 0.625, 0.9935, 0.62, 0.9936, 0.6138, 0.9939, 0.6156, 0.9939, 0.6156, 0.9954, 0.6138, 0.9954, 0.6156, 0.9939, 0.6173, 0.9939, 0.6172, 0.9952, 0.6156, 0.9954, 0.6173, 0.9939, 0.6187, 0.9937, 0.6186, 0.995, 0.6172, 0.9952, 0.6187, 0.9937, 0.62, 0.9936, 0.6197, 0.9947, 0.6186, 0.995, 0.62, 0.9936, 0.625, 0.9935, 0.625, 0.9946, 0.6197, 0.9947, 0.6138, 0.9954, 0.6156, 0.9954, 0.6155, 1.0, 0.6137, 1.0, 0.6156, 0.9954, 0.6172, 0.9952, 0.6172, 1.0, 0.6155, 1.0, 0.6172, 0.9952, 0.6186, 0.995, 0.6185, 1.0, 0.6172, 1.0, 0.6186, 0.995, 0.6197, 0.9947, 0.6196, 1.0, 0.6185, 1.0, 0.6197, 0.9947, 0.625, 0.9946, 0.625, 0.9952, 0.6196, 1.0, 0.8637, 0.7387, 0.8655, 0.7387, 0.8656, 0.7405, 0.8637, 0.7405, 0.8655, 0.7387, 0.8672, 0.7387, 0.8673, 0.7406, 0.8656, 0.7405, 0.8672, 0.7387, 0.8689, 0.7388, 0.8689, 0.7406, 0.8673, 0.7406, 0.8689, 0.7388, 0.8704, 0.7387, 0.8704, 0.7405, 0.8689, 0.7406, 0.8704, 0.7387, 0.875, 0.7388, 0.875, 0.7405, 0.8704, 0.7405, 0.8637, 0.7405, 0.8656, 0.7405, 0.8656, 0.7423, 0.8638, 0.7422, 0.8656, 0.7405, 0.8673, 0.7406, 0.8673, 0.7423, 0.8656, 0.7423, 0.8673, 0.7406, 0.8689, 0.7406, 0.8689, 0.7423, 0.8673, 0.7423, 0.8689, 0.7406, 0.8704, 0.7405, 0.8702, 0.7422, 0.8689, 0.7423, 0.8704, 0.7405, 0.875, 0.7405, 0.875, 0.7422, 0.8702, 0.7422, 0.8638, 0.7422, 0.8656, 0.7423, 0.8656, 0.7439, 0.8638, 0.7439, 0.8656, 0.7423, 0.8673, 0.7423, 0.8673, 0.7439, 0.8656, 0.7439, 0.8673, 0.7423, 0.8689, 0.7423, 0.8687, 0.7437, 0.8673, 0.7439, 0.8689, 0.7423, 0.8702, 0.7422, 0.87, 0.7436, 0.8687, 0.7437, 0.8702, 0.7422, 0.875, 0.7422, 0.875, 0.7435, 0.87, 0.7436, 0.8638, 0.7439, 0.8656, 0.7439, 0.8656, 0.7454, 0.8637, 0.7454, 0.8656, 0.7439, 0.8673, 0.7439, 0.8672, 0.7452, 0.8656, 0.7454, 0.8673, 0.7439, 0.8687, 0.7437, 0.8686, 0.745, 0.8672, 0.7452, 0.8687, 0.7437, 0.87, 0.7436, 0.8697, 0.7447, 0.8686, 0.745, 0.87, 0.7436, 0.875, 0.7435, 0.875, 0.7446, 0.8697, 0.7447, 0.8637, 0.7454, 0.8656, 0.7454, 0.8655, 0.75, 0.8638, 0.75, 0.8656, 0.7454, 0.8672, 0.7452, 0.8672, 0.75, 0.8655, 0.75, 0.8672, 0.7452, 0.8686, 0.745, 0.8685, 0.75, 0.8672, 0.75, 0.8686, 0.745, 0.8697, 0.7447, 0.8696, 0.75, 0.8685, 0.75, 0.8697, 0.7447, 0.875, 0.7446, 0.875, 0.7452, 0.8696, 0.75, 0.1362, 0.7387, 0.1362, 0.7405, 0.1345, 0.7406, 0.1345, 0.7387, 0.1362, 0.7405, 0.1362, 0.7422, 0.1344, 0.7423, 0.1345, 0.7406, 0.1362, 0.7422, 0.1362, 0.7439, 0.1344, 0.7439, 0.1344, 0.7423, 0.1362, 0.7439, 0.1362, 0.7454, 0.1345, 0.7454, 0.1344, 0.7439, 0.1362, 0.7454, 0.1362, 0.75, 0.1345, 0.75, 0.1345, 0.7454, 0.1345, 0.7387, 0.1345, 0.7406, 0.1327, 0.7406, 0.1328, 0.7387, 0.1345, 0.7406, 0.1344, 0.7423, 0.1327, 0.7423, 0.1327, 0.7406, 0.1344, 0.7423, 0.1344, 0.7439, 0.1327, 0.7439, 0.1327, 0.7423, 0.1344, 0.7439, 0.1345, 0.7454, 0.1328, 0.7452, 0.1327, 0.7439, 0.1345, 0.7454, 0.1345, 0.75, 0.1328, 0.75, 0.1328, 0.7452, 0.1328, 0.7387, 0.1327, 0.7406, 0.1311, 0.7406, 0.1311, 0.7388, 0.1327, 0.7406, 0.1327, 0.7423, 0.1311, 0.7423, 0.1311, 0.7406, 0.1327, 0.7423, 0.1327, 0.7439, 0.1313, 0.7437, 0.1311, 0.7423, 0.1327, 0.7439, 0.1328, 0.7452, 0.1314, 0.745, 0.1313, 0.7437, 0.1328, 0.7452, 0.1328, 0.75, 0.1315, 0.75, 0.1314, 0.745, 0.1311, 0.7388, 0.1311, 0.7406, 0.1296, 0.7406, 0.1296, 0.7387, 0.1311, 0.7406, 0.1311, 0.7423, 0.1298, 0.7422, 0.1296, 0.7406, 0.1311, 0.7423, 0.1313, 0.7437, 0.13, 0.7436, 0.1298, 0.7422, 0.1313, 0.7437, 0.1314, 0.745, 0.1303, 0.7447, 0.13, 0.7436, 0.1314, 0.745, 0.1315, 0.75, 0.1304, 0.75, 0.1303, 0.7447, 0.1296, 0.7387, 0.1296, 0.7406, 0.125, 0.7405, 0.125, 0.7388, 0.1296, 0.7406, 0.1298, 0.7422, 0.125, 0.7422, 0.125, 0.7405, 0.1298, 0.7422, 0.13, 0.7436, 0.125, 0.7435, 0.125, 0.7422, 0.13, 0.7436, 0.1303, 0.7447, 0.125, 0.7446, 0.125, 0.7435, 0.1303, 0.7447, 0.1304, 0.75, 0.1298, 0.75, 0.125, 0.7446, 0.3862, 0.9887, 0.3862, 0.9905, 0.3845, 0.9906, 0.3845, 0.9888, 0.3862, 0.9905, 0.3862, 0.9922, 0.3844, 0.9923, 0.3845, 0.9906, 0.3862, 0.9922, 0.3862, 0.9939, 0.3844, 0.9939, 0.3844, 0.9923, 0.3862, 0.9939, 0.3862, 0.9954, 0.3845, 0.9954, 0.3844, 0.9939, 0.3862, 0.9954, 0.3863, 1.0, 0.3845, 1.0, 0.3845, 0.9954, 0.3845, 0.9888, 0.3845, 0.9906, 0.3827, 0.9906, 0.3828, 0.9887, 0.3845, 0.9906, 0.3844, 0.9923, 0.3827, 0.9923, 0.3827, 0.9906, 0.3844, 0.9923, 0.3844, 0.9939, 0.3827, 0.9939, 0.3827, 0.9923, 0.3844, 0.9939, 0.3845, 0.9954, 0.3828, 0.9952, 0.3827, 0.9939, 0.3845, 0.9954, 0.3845, 1.0, 0.3828, 1.0, 0.3828, 0.9952, 0.3828, 0.9887, 0.3827, 0.9906, 0.3811, 0.9906, 0.3811, 0.9888, 0.3827, 0.9906, 0.3827, 0.9923, 0.3811, 0.9923, 0.3811, 0.9906, 0.3827, 0.9923, 0.3827, 0.9939, 0.3813, 0.9937, 0.3811, 0.9923, 0.3827, 0.9939, 0.3828, 0.9952, 0.3814, 0.995, 0.3813, 0.9937, 0.3828, 0.9952, 0.3828, 1.0, 0.3815, 1.0, 0.3814, 0.995, 0.3811, 0.9888, 0.3811, 0.9906, 0.3796, 0.9906, 0.3796, 0.9887, 0.3811, 0.9906, 0.3811, 0.9923, 0.3798, 0.9922, 0.3796, 0.9906, 0.3811, 0.9923, 0.3813, 0.9937, 0.38, 0.9936, 0.3798, 0.9922, 0.3813, 0.9937, 0.3814, 0.995, 0.3803, 0.9947, 0.38, 0.9936, 0.3814, 0.995, 0.3815, 1.0, 0.3804, 1.0, 0.3803, 0.9947, 0.3796, 0.9887, 0.3796, 0.9906, 0.375, 0.9905, 0.375, 0.9887, 0.3796, 0.9906, 0.3798, 0.9922, 0.375, 0.9922, 0.375, 0.9905, 0.3798, 0.9922, 0.38, 0.9936, 0.375, 0.9935, 0.375, 0.9922, 0.38, 0.9936, 0.3803, 0.9947, 0.375, 0.9946, 0.375, 0.9935, 0.3803, 0.9947, 0.3804, 1.0, 0.3798, 1.0, 0.375, 0.9946, 0.3862, 0.01125, 0.3845, 0.01125, 0.3844, 0.009453, 0.3862, 0.00949, 0.3845, 0.01125, 0.3828, 0.01125, 0.3827, 0.009443, 0.3844, 0.009453, 0.3828, 0.01125, 0.3811, 0.01125, 0.3811, 0.009447, 0.3827, 0.009443, 0.3811, 0.01125, 0.3796, 0.01125, 0.3796, 0.009456, 0.3811, 0.009447, 0.3796, 0.01125, 0.375, 0.01125, 0.375, 0.009462, 0.3796, 0.009456, 0.3862, 0.00949, 0.3844, 0.009453, 0.3844, 0.007686, 0.3862, 0.007774, 0.3844, 0.009453, 0.3827, 0.009443, 0.3827, 0.007683, 0.3844, 0.007686, 0.3827, 0.009443, 0.3811, 0.009447, 0.3811, 0.007735, 0.3827, 0.007683, 0.3811, 0.009447, 0.3796, 0.009456, 0.3798, 0.007794, 0.3811, 0.007735, 0.3796, 0.009456, 0.375, 0.009462, 0.375, 0.007827, 0.3798, 0.007794, 0.3862, 0.007774, 0.3844, 0.007686, 0.3844, 0.006064, 0.3862, 0.006142, 0.3844, 0.007686, 0.3827, 0.007683, 0.3827, 0.006118, 0.3844, 0.006064, 0.3827, 0.007683, 0.3811, 0.007735, 0.3813, 0.006259, 0.3827, 0.006118, 0.3811, 0.007735, 0.3798, 0.007794, 0.38, 0.006401, 0.3813, 0.006259, 0.3798, 0.007794, 0.375, 0.007827, 0.375, 0.006475, 0.38, 0.006401, 0.3862, 0.006142, 0.3844, 0.006064, 0.3844, 0.004632, 0.3862, 0.004637, 0.3844, 0.006064, 0.3827, 0.006118, 0.3828, 0.00479, 0.3844, 0.004632, 0.3827, 0.006118, 0.3813, 0.006259, 0.3814, 0.005046, 0.3828, 0.00479, 0.3813, 0.006259, 0.38, 0.006401, 0.3803, 0.005299, 0.3814, 0.005046, 0.38, 0.006401, 0.375, 0.006475, 0.375, 0.005441, 0.3803, 0.005299, 0.3862, 0.004637, 0.3844, 0.004632, 0.3845, 0.0, 0.3863, 0.0, 0.3844, 0.004632, 0.3828, 0.00479, 0.3828, 0.0, 0.3845, 0.0, 0.3828, 0.00479, 0.3814, 0.005046, 0.3815, 0.0, 0.3828, 0.0, 0.3814, 0.005046, 0.3803, 0.005299, 0.3804, 0.0, 0.3815, 0.0, 0.3803, 0.005299, 0.375, 0.005441, 0.375, 0.004755, 0.3804, 0.0, 0.1362, 0.5112, 0.1362, 0.7387, 0.1345, 0.7387, 0.1345, 0.5112, 0.1345, 0.5112, 0.1345, 0.7387, 0.1328, 0.7387, 0.1328, 0.5112, 0.1328, 0.5112, 0.1328, 0.7387, 0.1311, 0.7388, 0.1311, 0.5112, 0.1311, 0.5112, 0.1311, 0.7388, 0.1296, 0.7387, 0.1296, 0.5112, 0.1296, 0.5112, 0.1296, 0.7387, 0.125, 0.7388, 0.125, 0.5113, 0.375, 0.2388, 0.375, 0.01125, 0.3796, 0.01125, 0.3796, 0.2388, 0.3796, 0.2388, 0.3796, 0.01125, 0.3811, 0.01125, 0.3811, 0.2388, 0.3811, 0.2388, 0.3811, 0.01125, 0.3828, 0.01125, 0.3828, 0.2388, 0.3828, 0.2388, 0.3828, 0.01125, 0.3845, 0.01125, 0.3845, 0.2388, 0.3845, 0.2388, 0.3845, 0.01125, 0.3862, 0.01125, 0.3862, 0.2387, 0.3637, 0.5112, 0.1362, 0.5112, 0.1362, 0.5095, 0.3637, 0.5095, 0.3637, 0.5095, 0.1362, 0.5095, 0.1362, 0.5078, 0.3638, 0.5078, 0.3638, 0.5078, 0.1362, 0.5078, 0.1362, 0.5061, 0.3638, 0.5061, 0.3638, 0.5061, 0.1362, 0.5061, 0.1362, 0.5046, 0.3637, 0.5046, 0.3637, 0.5046, 0.1362, 0.5046, 0.1362, 0.5, 0.3638, 0.5, 0.375, 0.4888, 0.375, 0.2612, 0.3796, 0.2612, 0.3796, 0.4888, 0.3796, 0.4888, 0.3796, 0.2612, 0.3811, 0.2612, 0.3811, 0.4888, 0.3811, 0.4888, 0.3811, 0.2612, 0.3828, 0.2612, 0.3828, 0.4888, 0.3828, 0.4888, 0.3828, 0.2612, 0.3845, 0.2612, 0.3845, 0.4888, 0.3845, 0.4888, 0.3845, 0.2612, 0.3862, 0.2612, 0.3862, 0.4887, 0.6138, 0.5112, 0.3862, 0.5112, 0.3862, 0.5095, 0.6138, 0.5095, 0.6138, 0.5095, 0.3862, 0.5095, 0.3862, 0.5078, 0.6138, 0.5078, 0.6138, 0.5078, 0.3862, 0.5078, 0.3862, 0.5061, 0.6138, 0.5061, 0.6138, 0.5061, 0.3862, 0.5061, 0.3862, 0.5046, 0.6138, 0.5046, 0.6138, 0.5046, 0.3862, 0.5046, 0.3863, 0.5, 0.6137, 0.5, 0.6137, 0.5, 0.3863, 0.5, 0.3862, 0.4954, 0.6138, 0.4954, 0.6138, 0.4954, 0.3862, 0.4954, 0.3862, 0.4939, 0.6138, 0.4939, 0.6138, 0.4939, 0.3862, 0.4939, 0.3862, 0.4922, 0.6138, 0.4922, 0.6138, 0.4922, 0.3862, 0.4922, 0.3862, 0.4905, 0.6138, 0.4905, 0.6138, 0.4905, 0.3862, 0.4905, 0.3862, 0.4887, 0.6138, 0.4887, 0.3862, 0.9887, 0.6138, 0.9887, 0.6138, 0.9905, 0.3862, 0.9905, 0.3862, 0.9905, 0.6138, 0.9905, 0.6138, 0.9922, 0.3862, 0.9922, 0.3862, 0.9922, 0.6138, 0.9922, 0.6138, 0.9939, 0.3862, 0.9939, 0.3862, 0.9939, 0.6138, 0.9939, 0.6138, 0.9954, 0.3862, 0.9954, 0.3862, 0.9954, 0.6138, 0.9954, 0.6137, 1.0, 0.3863, 1.0, 0.3863, 0.0, 0.6137, 0.0, 0.6138, 0.004637, 0.3862, 0.004637, 0.3862, 0.004637, 0.6138, 0.004637, 0.6138, 0.006142, 0.3862, 0.006142, 0.3862, 0.006142, 0.6138, 0.006142, 0.6138, 0.007774, 0.3862, 0.007774, 0.3862, 0.007774, 0.6138, 0.007774, 0.6138, 0.00949, 0.3862, 0.00949, 0.3862, 0.00949, 0.6138, 0.00949, 0.6138, 0.01125, 0.3862, 0.01125, 0.6138, 0.7613, 0.3862, 0.7613, 0.3862, 0.7595, 0.6138, 0.7595, 0.6138, 0.7595, 0.3862, 0.7595, 0.3862, 0.7578, 0.6138, 0.7578, 0.6138, 0.7578, 0.3862, 0.7578, 0.3862, 0.7561, 0.6138, 0.7561, 0.6138, 0.7561, 0.3862, 0.7561, 0.3862, 0.7546, 0.6138, 0.7546, 0.6138, 0.7546, 0.3862, 0.7546, 0.3863, 0.75, 0.6137, 0.75, 0.6137, 0.75, 0.3863, 0.75, 0.3862, 0.7454, 0.6138, 0.7454, 0.6138, 0.7454, 0.3862, 0.7454, 0.3862, 0.7439, 0.6138, 0.7439, 0.6138, 0.7439, 0.3862, 0.7439, 0.3862, 0.7422, 0.6138, 0.7422, 0.6138, 0.7422, 0.3862, 0.7422, 0.3862, 0.7405, 0.6138, 0.7405, 0.6138, 0.7405, 0.3862, 0.7405, 0.3862, 0.7387, 0.6138, 0.7387, 0.6138, 0.2612, 0.3862, 0.2612, 0.3862, 0.2595, 0.6138, 0.2595, 0.6138, 0.2595, 0.3862, 0.2595, 0.3862, 0.2578, 0.6138, 0.2578, 0.6138, 0.2578, 0.3862, 0.2578, 0.3862, 0.2561, 0.6138, 0.2561, 0.6138, 0.2561, 0.3862, 0.2561, 0.3862, 0.2546, 0.6138, 0.2546, 0.6138, 0.2546, 0.3862, 0.2546, 0.3863, 0.25, 0.6137, 0.25, 0.6137, 0.25, 0.3863, 0.25, 0.3862, 0.2454, 0.6138, 0.2454, 0.6138, 0.2454, 0.3862, 0.2454, 0.3862, 0.2439, 0.6138, 0.2439, 0.6138, 0.2439, 0.3862, 0.2439, 0.3862, 0.2422, 0.6138, 0.2422, 0.6138, 0.2422, 0.3862, 0.2422, 0.3862, 0.2405, 0.6138, 0.2405, 0.6138, 0.2405, 0.3862, 0.2405, 0.3862, 0.2387, 0.6138, 0.2387, 0.6363, 0.7387, 0.8637, 0.7387, 0.8637, 0.7405, 0.6363, 0.7405, 0.6363, 0.7405, 0.8637, 0.7405, 0.8638, 0.7422, 0.6363, 0.7422, 0.6363, 0.7422, 0.8638, 0.7422, 0.8638, 0.7439, 0.6363, 0.7439, 0.6363, 0.7439, 0.8638, 0.7439, 0.8637, 0.7454, 0.6362, 0.7454, 0.6362, 0.7454, 0.8637, 0.7454, 0.8638, 0.75, 0.6362, 0.75, 0.625, 0.7613, 0.625, 0.9887, 0.6204, 0.9888, 0.6204, 0.7613, 0.6204, 0.7613, 0.6204, 0.9888, 0.6189, 0.9888, 0.6189, 0.7613, 0.6189, 0.7613, 0.6189, 0.9888, 0.6172, 0.9888, 0.6172, 0.7612, 0.6172, 0.7612, 0.6172, 0.9888, 0.6155, 0.9888, 0.6155, 0.7612, 0.6155, 0.7612, 0.6155, 0.9888, 0.6138, 0.9887, 0.6138, 0.7613, 0.6362, 0.5112, 0.6363, 0.7387, 0.6345, 0.7387, 0.6345, 0.5112, 0.6345, 0.5112, 0.6345, 0.7387, 0.6328, 0.7387, 0.6328, 0.5112, 0.6328, 0.5112, 0.6328, 0.7387, 0.6311, 0.7388, 0.6311, 0.5112, 0.6311, 0.5112, 0.6311, 0.7388, 0.6296, 0.7387, 0.6296, 0.5112, 0.6296, 0.5112, 0.6296, 0.7387, 0.625, 0.7388, 0.625, 0.5113, 0.625, 0.5113, 0.625, 0.7388, 0.6204, 0.7387, 0.6204, 0.5113, 0.6204, 0.5113, 0.6204, 0.7387, 0.6189, 0.7388, 0.6189, 0.5113, 0.6189, 0.5113, 0.6189, 0.7388, 0.6172, 0.7387, 0.6172, 0.5113, 0.6172, 0.5113, 0.6172, 0.7387, 0.6155, 0.7387, 0.6155, 0.5112, 0.6155, 0.5112, 0.6155, 0.7387, 0.6138, 0.7387, 0.6138, 0.5112, 0.1362, 0.7387, 0.3637, 0.7387, 0.3637, 0.7405, 0.1362, 0.7405, 0.1362, 0.7405, 0.3637, 0.7405, 0.3638, 0.7422, 0.1362, 0.7422, 0.1362, 0.7422, 0.3638, 0.7422, 0.3638, 0.7439, 0.1362, 0.7439, 0.1362, 0.7439, 0.3638, 0.7439, 0.3637, 0.7454, 0.1362, 0.7454, 0.1362, 0.7454, 0.3637, 0.7454, 0.3638, 0.75, 0.1362, 0.75, 0.375, 0.9887, 0.375, 0.7613, 0.3796, 0.7612, 0.3796, 0.9887, 0.3796, 0.9887, 0.3796, 0.7612, 0.3811, 0.7613, 0.3811, 0.9888, 0.3811, 0.9888, 0.3811, 0.7613, 0.3828, 0.7612, 0.3828, 0.9887, 0.3828, 0.9887, 0.3828, 0.7612, 0.3845, 0.7612, 0.3845, 0.9888, 0.3845, 0.9888, 0.3845, 0.7612, 0.3862, 0.7613, 0.3862, 0.9887, 0.8637, 0.7387, 0.8637, 0.5112, 0.8655, 0.5112, 0.8655, 0.7387, 0.8655, 0.7387, 0.8655, 0.5112, 0.8672, 0.5113, 0.8672, 0.7387, 0.8672, 0.7387, 0.8672, 0.5113, 0.8689, 0.5113, 0.8689, 0.7388, 0.8689, 0.7388, 0.8689, 0.5113, 0.8704, 0.5113, 0.8704, 0.7387, 0.8704, 0.7387, 0.8704, 0.5113, 0.875, 0.5113, 0.875, 0.7388, 0.625, 0.01125, 0.625, 0.2388, 0.6204, 0.2388, 0.6204, 0.01125, 0.6204, 0.01125, 0.6204, 0.2388, 0.6189, 0.2388, 0.6189, 0.01125, 0.6189, 0.01125, 0.6189, 0.2388, 0.6172, 0.2388, 0.6172, 0.01125, 0.6172, 0.01125, 0.6172, 0.2388, 0.6155, 0.2388, 0.6155, 0.01125, 0.6155, 0.01125, 0.6155, 0.2388, 0.6138, 0.2387, 0.6138, 0.01125, 0.8637, 0.5112, 0.6362, 0.5112, 0.6363, 0.5095, 0.8637, 0.5095, 0.8637, 0.5095, 0.6363, 0.5095, 0.6362, 0.5078, 0.8638, 0.5078, 0.8638, 0.5078, 0.6362, 0.5078, 0.6363, 0.5061, 0.8638, 0.5061, 0.8638, 0.5061, 0.6363, 0.5061, 0.6362, 0.5046, 0.8638, 0.5046, 0.8638, 0.5046, 0.6362, 0.5046, 0.6362, 0.5, 0.8638, 0.5, 0.625, 0.2612, 0.625, 0.4888, 0.6204, 0.4888, 0.6204, 0.2613, 0.6204, 0.2613, 0.6204, 0.4888, 0.6189, 0.4888, 0.6189, 0.2612, 0.6189, 0.2612, 0.6189, 0.4888, 0.6172, 0.4888, 0.6172, 0.2612, 0.6172, 0.2612, 0.6172, 0.4888, 0.6155, 0.4888, 0.6155, 0.2612, 0.6155, 0.2612, 0.6155, 0.4888, 0.6138, 0.4887, 0.6138, 0.2612, 0.3637, 0.7387, 0.3637, 0.5112, 0.3655, 0.5112, 0.3655, 0.7387, 0.3655, 0.7387, 0.3655, 0.5112, 0.3672, 0.5113, 0.3672, 0.7387, 0.3672, 0.7387, 0.3672, 0.5113, 0.3689, 0.5113, 0.3689, 0.7388, 0.3689, 0.7388, 0.3689, 0.5113, 0.3704, 0.5113, 0.3704, 0.7387, 0.3704, 0.7387, 0.3704, 0.5113, 0.375, 0.5113, 0.375, 0.7388, 0.375, 0.7388, 0.375, 0.5113, 0.3796, 0.5112, 0.3796, 0.7387, 0.3796, 0.7387, 0.3796, 0.5112, 0.3811, 0.5112, 0.3811, 0.7388, 0.3811, 0.7388, 0.3811, 0.5112, 0.3828, 0.5112, 0.3828, 0.7387, 0.3828, 0.7387, 0.3828, 0.5112, 0.3845, 0.5112, 0.3845, 0.7387, 0.3845, 0.7387, 0.3845, 0.5112, 0.3862, 0.5112, 0.3862, 0.7387, 0.3862, 0.2612, 0.6138, 0.2612, 0.6138, 0.4887, 0.3862, 0.4887])
me_cube.materials.append(mat_material)
me_cube.use_remesh_preserve_volume = False
me_cube.use_remesh_preserve_attributes = False
me_cube.use_mirror_vertex_groups = False
me_cube.update()

# ---- objects
ob_cube_rounded = bpy.data.objects.new('Cube Rounded', me_cube)

# ---- transforms, parenting, visibility, modifiers, constraints
ob_cube_rounded.location = (0.0, 0.0, 0.0)
ob_cube_rounded.lock_rotations_4d = False
ob_cube_rounded.empty_display_type = 'ARROWS'
ob_cube_rounded.lineart.crease_threshold = 0.0

# ---- collection membership
col_collection.objects.link(ob_cube_rounded)

# ---- scene / render settings (as saved in the file)
scene.frame_start = 1; scene.frame_end = 250; scene.frame_set(1)
scene.render.engine = 'BLENDER_EEVEE_NEXT'
scene.cycles.use_denoising = False
scene.cycles.samples = 128
scene.cycles.sampling_pattern = 'TABULATED_SOBOL'
scene.cycles.use_adaptive_sampling = False
scene.cycles.use_light_tree = False
scene.view_settings.view_transform = 'Filmic'
bpy.context.view_layer.update()

# ---- added for rendering (the .blend has no active camera and no usable light): camera, sun
cam_auto = bpy.data.cameras.new('AutoCamera')
cam_auto.lens = 50.0
cam_auto.sensor_width = 36.0
cam_auto.clip_end = 1000.0
ob_auto_camera = bpy.data.objects.new('AutoCamera', cam_auto)
scene.collection.objects.link(ob_auto_camera)
ob_auto_camera.location = (3.20507, -3.84609, 2.56406)
ob_auto_camera.rotation_euler = (1.09748, -7.21219e-08, 0.694738)
scene.camera = ob_auto_camera
light_auto_sun = bpy.data.lights.new('AutoSun', 'SUN')
light_auto_sun.energy = 3.0
light_auto_sun.angle = 0.0523599
ob_auto_sun = bpy.data.objects.new('AutoSun', light_auto_sun)
scene.collection.objects.link(ob_auto_sun)
ob_auto_sun.rotation_euler = (0.872665, 0.174533, 0.523599)
bpy.context.view_layer.update()
